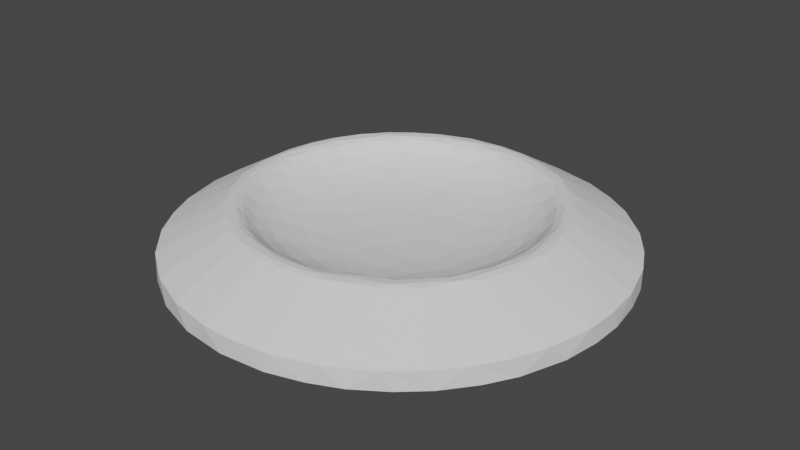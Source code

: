 # Source: jumper-top.blend  (saved by Blender 2.93.21; exported with 4.5.12 LTS)
import bpy
from mathutils import Matrix  # noqa: F401  (used for matrix-valued properties, if any)

bpy.ops.wm.read_factory_settings(use_empty=True)
scene = bpy.context.scene
scene.name = 'Scene'

# ---- collections
col_collection = bpy.data.collections.new('Collection'); scene.collection.children.link(col_collection)

# ---- world
world_world = bpy.data.worlds.new('World'); scene.world = world_world
world_world.use_nodes = True; world_world.node_tree.nodes.clear()
_N = world_world.node_tree.nodes; _L = world_world.node_tree.links
n0 = _N.new('ShaderNodeOutputWorld'); n0.name = 'World Output'; n0.location = (300, 300)
n1 = _N.new('ShaderNodeBackground'); n1.name = 'Background'; n1.location = (10, 300)
n1.inputs[0].default_value = (0.05088, 0.05088, 0.05088, 1.0)
_L.new(n1.outputs[0], n0.inputs[0])
n0.is_active_output = True
world_world.color = (0.05088, 0.05088, 0.05088)
world_world.use_sun_shadow = False
world_world.sun_shadow_jitter_overblur = 0.0

# ---- meshes
me_jumper_top = bpy.data.meshes.new('Jumper-top')
me_jumper_top.from_pydata([(-0.0002136, -10.53, -40.0), (5.013, -10.53, -39.69), (-0.0002136, -10.53, -0.001526), (-5.014, -10.53, -39.69), (-19.27, -10.53, -35.05), (-14.73, -10.53, -37.19), (-9.948, -10.53, -38.74), (-30.82, -10.53, -25.5), (-27.38, -10.53, -29.16), (-23.51, -10.53, -32.36), (-38.04, -10.53, -12.36), (-36.19, -10.53, -17.03), (-33.77, -10.53, -21.43), (-39.92, -10.53, 2.51), (-39.92, -10.53, -2.513), (-39.29, -10.53, -7.497), (-36.19, -10.53, 17.03), (-38.04, -10.53, 12.36), (-39.29, -10.53, 7.494), (-27.38, -10.53, 29.16), (-30.82, -10.53, 25.5), (-33.77, -10.53, 21.43), (-14.73, -10.53, 37.19), (-19.27, -10.53, 35.05), (-23.51, -10.53, 32.36), (-0.0002136, -10.53, 40.0), (-5.014, -10.53, 39.68), (-9.948, -10.53, 38.74), (14.72, -10.53, 37.19), (9.947, -10.53, 38.74), (5.013, -10.53, 39.68), (27.38, -10.53, 29.16), (23.51, -10.53, 32.36), (19.27, -10.53, 35.05), (36.19, -10.53, 17.03), (33.77, -10.53, 21.43), (30.82, -10.53, 25.5), (39.92, -10.53, 2.51), (39.29, -10.53, 7.494), (38.04, -10.53, 12.36), (38.04, -10.53, -12.36), (39.29, -10.53, -7.497), (39.92, -10.53, -2.513), (30.82, -10.53, -25.5), (33.77, -10.53, -21.43), (36.19, -10.53, -17.03), (19.27, -10.53, -35.05), (23.51, -10.53, -32.36), (27.38, -10.53, -29.16), (9.947, -10.53, -38.74), (14.72, -10.53, -37.19), (-4.113, 1.017, -39.79), (-8.182, 1.017, -39.16), (-5.008, 1.017, -39.65), (-12.16, 1.017, -38.11), (-9.935, 1.017, -38.69), (-16.02, 1.017, -36.65), (-14.71, 1.017, -37.15), (-23.5, 1.017, -32.35), (-23.18, 1.017, -32.6), (-19.7, 1.017, -34.81), (-19.26, 1.017, -35.03), (-26.41, 1.017, -30.05), (-27.35, 1.017, -29.13), (-29.36, 1.017, -27.17), (-30.78, 1.017, -25.46), (-31.99, 1.017, -24.01), (-33.74, 1.017, -21.41), (-34.29, 1.017, -20.59), (-36.19, 1.017, -17.03), (-36.23, 1.017, -16.96), (-37.78, 1.017, -13.14), (-38.93, 1.017, -9.189), (-38.01, 1.017, -12.35), (-39.67, 1.017, -5.137), (-39.24, 1.017, -7.488), (-39.99, 1.017, -1.031), (-39.87, 1.017, -2.509), (-39.28, 1.017, 7.49), (-39.35, 1.017, 7.17), (-39.88, 1.017, 3.085), (-39.9, 1.017, 2.509), (-38.41, 1.017, 11.18), (-38.0, 1.017, 12.34), (-37.05, 1.017, 15.07), (-36.15, 1.017, 17.01), (-35.31, 1.017, 18.8), (-33.74, 1.017, 21.41), (-33.19, 1.017, 22.33), (-30.81, 1.017, 25.49), (-30.72, 1.017, 25.62), (-27.92, 1.017, 28.64), (-24.82, 1.017, 31.36), (-27.36, 1.017, 29.13), (-21.47, 1.017, 33.75), (-23.48, 1.017, 32.32), (-17.88, 1.017, 35.78), (-19.25, 1.017, 35.01), (-9.945, 1.017, 38.73), (-10.19, 1.017, 38.68), (-14.11, 1.017, 37.43), (-14.71, 1.017, 37.16), (-6.156, 1.017, 39.52), (-5.009, 1.017, 39.64), (-2.059, 1.017, 39.95), (-0.0002136, 1.017, 39.95), (2.059, 1.017, 39.95), (5.009, 1.017, 39.64), (6.155, 1.017, 39.52), (9.945, 1.017, 38.73), (10.19, 1.017, 38.68), (14.11, 1.017, 37.43), (17.88, 1.017, 35.78), (14.71, 1.017, 37.16), (21.47, 1.017, 33.75), (19.25, 1.017, 35.01), (24.82, 1.017, 31.36), (23.48, 1.017, 32.32), (30.81, 1.017, 25.49), (30.71, 1.017, 25.62), (27.92, 1.017, 28.64), (27.36, 1.017, 29.13), (33.19, 1.017, 22.33), (33.74, 1.017, 21.41), (35.31, 1.017, 18.8), (36.14, 1.017, 17.01), (37.05, 1.017, 15.07), (38.0, 1.017, 12.34), (38.41, 1.017, 11.18), (39.28, 1.017, 7.49), (39.35, 1.017, 7.17), (39.88, 1.017, 3.085), (39.99, 1.017, -1.031), (39.9, 1.017, 2.509), (39.67, 1.017, -5.137), (39.87, 1.017, -2.509), (38.93, 1.017, -9.189), (39.24, 1.017, -7.488), (36.19, 1.017, -17.03), (36.23, 1.017, -16.96), (37.78, 1.017, -13.14), (38.01, 1.017, -12.35), (34.29, 1.017, -20.59), (33.74, 1.017, -21.41), (31.99, 1.017, -24.01), (30.78, 1.017, -25.46), (29.36, 1.017, -27.17), (27.35, 1.017, -29.13), (26.41, 1.017, -30.05), (23.5, 1.017, -32.35), (23.18, 1.017, -32.6), (19.7, 1.017, -34.81), (16.02, 1.017, -36.65), (19.26, 1.017, -35.03), (12.16, 1.017, -38.11), (14.71, 1.017, -37.15), (8.182, 1.017, -39.16), (9.934, 1.017, -38.69), (-0.0002136, 1.017, -40.0), (4.113, 1.017, -39.79), (5.008, 1.017, -39.65), (-12.27, -10.53, -58.73), (-6.169, -10.53, -59.68), (-18.25, -10.53, -57.16), (-24.03, -10.53, -54.98), (-29.55, -10.53, -52.22), (-34.77, -10.53, -48.9), (-39.61, -10.53, -45.07), (-44.03, -10.53, -40.76), (-47.99, -10.53, -36.01), (-51.44, -10.53, -30.89), (-54.34, -10.53, -25.44), (-56.67, -10.53, -19.71), (-58.4, -10.53, -13.78), (-59.5, -10.53, -7.705), (-59.98, -10.53, -1.546), (-59.82, -10.53, 4.629), (-59.03, -10.53, 10.76), (-57.61, -10.53, 16.77), (-55.58, -10.53, 22.6), (-52.96, -10.53, 28.2), (-49.78, -10.53, 33.49), (-46.07, -10.53, 38.43), (-41.88, -10.53, 42.97), (-37.24, -10.53, 47.05), (-32.2, -10.53, 50.62), (-26.83, -10.53, 53.67), (-21.17, -10.53, 56.14), (-15.28, -10.53, 58.02), (-9.234, -10.53, 59.28), (-3.089, -10.53, 59.92), (3.089, -10.53, 59.92), (9.233, -10.53, 59.28), (15.28, -10.53, 58.02), (21.16, -10.53, 56.14), (26.83, -10.53, 53.67), (32.2, -10.53, 50.62), (37.24, -10.53, 47.05), (41.88, -10.53, 42.97), (46.07, -10.53, 38.43), (49.78, -10.53, 33.49), (52.96, -10.53, 28.2), (55.58, -10.53, 22.6), (57.61, -10.53, 16.77), (59.03, -10.53, 10.76), (59.82, -10.53, 4.629), (59.98, -10.53, -1.546), (59.5, -10.53, -7.705), (58.4, -10.53, -13.78), (56.67, -10.53, -19.71), (54.34, -10.53, -25.44), (51.44, -10.53, -30.89), (47.99, -10.53, -36.01), (44.03, -10.53, -40.76), (39.61, -10.53, -45.07), (34.77, -10.53, -48.9), (29.55, -10.53, -52.22), (24.03, -10.53, -54.98), (18.25, -10.53, -57.16), (12.27, -10.53, -58.73), (6.169, -10.53, -59.68), (-0.0002136, -10.53, -60.0), (6.169, -5.53, -59.68), (12.27, -5.53, -58.73), (18.25, -5.53, -57.16), (24.03, -5.53, -54.98), (29.55, -5.53, -52.22), (34.77, -5.53, -48.9), (39.61, -5.53, -45.07), (44.03, -5.53, -40.76), (47.99, -5.53, -36.01), (51.44, -5.53, -30.89), (54.34, -5.53, -25.44), (56.67, -5.53, -19.71), (58.4, -5.53, -13.78), (59.5, -5.53, -7.705), (59.98, -5.53, -1.546), (59.82, -5.53, 4.629), (59.03, -5.53, 10.76), (57.61, -5.53, 16.77), (55.58, -5.53, 22.6), (52.96, -5.53, 28.2), (49.78, -5.53, 33.49), (46.07, -5.53, 38.43), (41.88, -5.53, 42.97), (37.24, -5.53, 47.05), (32.2, -5.53, 50.62), (26.83, -5.53, 53.67), (21.16, -5.53, 56.14), (15.28, -5.53, 58.02), (9.233, -5.53, 59.28), (3.089, -5.53, 59.92), (-3.089, -5.53, 59.92), (-9.234, -5.53, 59.28), (-15.28, -5.53, 58.02), (-21.17, -5.53, 56.14), (-26.83, -5.53, 53.67), (-32.2, -5.53, 50.62), (-37.24, -5.53, 47.05), (-41.88, -5.53, 42.97), (-46.07, -5.53, 38.43), (-49.78, -5.53, 33.49), (-52.96, -5.53, 28.2), (-55.58, -5.53, 22.6), (-57.61, -5.53, 16.77), (-59.03, -5.53, 10.76), (-59.82, -5.53, 4.629), (-59.98, -5.53, -1.546), (-59.5, -5.53, -7.705), (-58.4, -5.53, -13.78), (-56.67, -5.53, -19.71), (-54.34, -5.53, -25.44), (-51.44, -5.53, -30.89), (-47.99, -5.53, -36.01), (-44.03, -5.53, -40.76), (-39.61, -5.53, -45.07), (-34.77, -5.53, -48.9), (-29.55, -5.53, -52.22), (-24.03, -5.53, -54.98), (-18.25, -5.53, -57.16), (-12.27, -5.53, -58.73), (-6.169, -5.53, -59.68), (-0.0002136, -5.53, -60.0), (31.95, 3.825, -29.95), (32.13, 3.825, -29.74), (42.58, 3.825, -10.27), (42.62, 3.825, -10.06), (42.09, 3.825, 12.09), (42.04, 3.825, 12.24), (30.63, 3.825, 31.3), (30.56, 3.825, 31.36), (11.18, 3.825, 42.34), (11.15, 3.825, 42.35), (-4.5, 3.825, -43.53), (-1.884, 3.825, -43.76), (-13.31, 3.825, -41.71), (-13.0, 3.825, -41.83), (-9.352, 3.825, -42.79), (-8.956, 3.825, -42.86), (-5.639, 3.825, -43.43), (-16.54, 3.825, -40.55), (-17.52, 3.825, -40.1), (-19.97, 3.825, -38.98), (-21.55, 3.825, -38.08), (-25.36, 3.825, -35.67), (-23.24, 3.825, -37.12), (-32.13, 3.825, -29.74), (-31.95, 3.825, -29.95), (-29.26, 3.825, -32.59), (-28.9, 3.825, -32.88), (-26.35, 3.825, -34.99), (-34.41, 3.825, -27.1), (-35.0, 3.825, -26.27), (-36.61, 3.825, -24.04), (-37.51, 3.825, -22.53), (-39.63, 3.825, -18.55), (-38.54, 3.825, -20.8), (-42.62, 3.825, -10.06), (-42.58, 3.825, -10.27), (-41.54, 3.825, -13.89), (-41.35, 3.825, -14.38), (-40.19, 3.825, -17.41), (-43.3, 3.825, -6.573), (-43.4, 3.825, -5.622), (-43.71, 3.825, -2.827), (-43.74, 3.825, -1.128), (-43.63, 3.825, 3.376), (-43.79, 3.825, 0.9408), (-42.05, 3.825, 12.24), (-42.09, 3.825, 12.09), (-42.98, 3.825, 8.427), (-43.07, 3.825, 7.847), (-43.54, 3.825, 4.701), (-40.9, 3.825, 15.66), (-40.54, 3.825, 16.49), (-39.4, 3.825, 19.12), (-38.62, 3.825, 20.56), (-36.31, 3.825, 24.43), (-37.61, 3.825, 22.44), (-30.63, 3.825, 31.3), (-33.21, 3.825, 28.55), (-33.61, 3.825, 28.04), (-35.54, 3.825, 25.59), (-30.57, 3.825, 31.36), (-27.83, 3.825, 33.82), (-27.16, 3.825, 34.32), (-24.82, 3.825, 36.08), (-23.48, 3.825, 36.92), (-19.56, 3.825, 39.14), (-21.63, 3.825, 38.08), (-11.18, 3.825, 42.34), (-14.78, 3.825, 41.22), (-15.44, 3.825, 40.96), (-18.27, 3.825, 39.8), (-11.15, 3.825, 42.35), (-7.502, 3.825, 43.15), (-6.737, 3.825, 43.25), (-3.765, 3.825, 43.63), (-2.253, 3.825, 43.7), (-0.0002136, 3.825, 43.79), (2.253, 3.825, 43.7), (7.502, 3.825, 43.15), (6.736, 3.825, 43.25), (3.765, 3.825, 43.63), (14.78, 3.825, 41.22), (15.44, 3.825, 40.96), (18.27, 3.825, 39.8), (19.56, 3.825, 39.14), (21.63, 3.825, 38.08), (23.48, 3.825, 36.92), (27.83, 3.825, 33.82), (27.16, 3.825, 34.32), (24.82, 3.825, 36.08), (33.21, 3.825, 28.55), (33.61, 3.825, 28.04), (35.54, 3.825, 25.59), (36.31, 3.825, 24.43), (37.61, 3.825, 22.44), (38.62, 3.825, 20.56), (40.9, 3.825, 15.66), (40.54, 3.825, 16.49), (39.4, 3.825, 19.12), (42.98, 3.825, 8.427), (43.07, 3.825, 7.847), (43.54, 3.825, 4.701), (43.63, 3.825, 3.376), (43.79, 3.825, 0.9408), (43.74, 3.825, -1.128), (43.3, 3.825, -6.573), (43.4, 3.825, -5.622), (43.7, 3.825, -2.827), (41.53, 3.825, -13.89), (41.35, 3.825, -14.38), (40.19, 3.825, -17.41), (39.63, 3.825, -18.55), (38.54, 3.825, -20.8), (37.51, 3.825, -22.53), (34.41, 3.825, -27.1), (35.0, 3.825, -26.27), (36.61, 3.825, -24.04), (29.26, 3.825, -32.59), (28.9, 3.825, -32.88), (26.35, 3.825, -34.99), (25.36, 3.825, -35.67), (23.24, 3.825, -37.12), (21.55, 3.825, -38.08), (13.31, 3.825, -41.71), (16.54, 3.825, -40.55), (17.52, 3.825, -40.1), (19.97, 3.825, -38.98), (9.351, 3.825, -42.79), (12.99, 3.825, -41.83), (5.638, 3.825, -43.43), (8.956, 3.825, -42.86), (-0.0002136, 3.825, -43.76), (1.884, 3.825, -43.76), (4.5, 3.825, -43.53), (-37.6, 2.978, -2.433), (-37.71, 2.978, -0.001526), (-36.45, 1.813, -0.001526), (-34.57, 2.978, -14.98), (-35.16, 2.978, -13.62), (-33.99, 1.813, -13.17), (-33.15, 2.978, -17.89), (-33.76, 2.978, -16.81), (-32.63, 1.813, -16.25), (4.85, 2.978, -37.36), (3.479, 2.978, -37.55), (3.363, 1.813, -36.29), (8.043, 2.978, -36.81), (6.929, 2.978, -37.07), (6.697, 1.813, -35.83), (20.01, 2.978, -31.96), (19.85, 2.978, -32.06), (19.19, 1.813, -30.99), (37.47, 2.978, 4.045), (37.55, 2.978, 3.478), (36.29, 1.813, 3.361), (-37.67, 2.978, 0.8085), (-37.55, 2.978, 3.478), (-36.29, 1.813, 3.361), (-8.308, -5.117, -9.114), (-4.419, -5.424, -4.849), (-3.953, -5.424, -5.236), (-0.0002136, -5.53, -0.001526), (-4.847, -5.424, -4.42), (3.374, -5.117, -11.86), (1.795, -5.424, -6.31), (2.369, -5.424, -6.118), (1.205, -5.424, -6.449), (12.12, -5.117, -2.267), (6.447, -5.424, -1.207), (6.531, -5.424, -0.6067), (6.308, -5.424, -1.797), (7.431, -5.117, 9.839), (3.952, -5.424, 5.233), (3.453, -5.424, 5.575), (4.419, -5.424, 4.846), (-5.497, -5.117, 11.04), (-2.924, -5.424, 5.87), (-3.453, -5.424, 5.575), (-2.37, -5.424, 6.115), (-6.559, -5.424, -0.001526), (-6.531, -5.424, 0.6037), (-12.28, -5.117, 1.136), (-12.33, -5.117, -0.001526), (-17.21, -4.639, 1.593), (-6.448, -5.424, 1.204), (-4.455, -5.117, 11.5), (-6.244, -4.639, 16.12), (-1.795, -5.424, 6.307), (8.307, -5.117, 9.111), (11.64, -4.639, 12.77), (4.847, -5.424, 4.417), (11.86, -5.117, -3.376), (16.63, -4.639, -4.732), (6.116, -5.424, -2.371), (2.266, -5.117, -12.12), (3.176, -4.639, -16.99), (0.605, -5.424, -6.533), (-9.113, -5.117, -8.309), (-12.77, -4.639, -11.65), (-5.234, -5.424, -3.954), (-12.12, -5.117, 2.264), (-16.99, -4.639, 3.175), (-21.16, -4.014, 3.953), (-6.309, -5.424, 1.793), (-3.375, -5.117, 11.86), (-4.731, -4.639, 16.62), (-5.89, -4.014, 20.7), (-1.205, -5.424, 6.446), (9.113, -5.117, 8.306), (12.77, -4.639, 11.64), (15.91, -4.014, 14.5), (5.234, -5.424, 3.951), (11.5, -5.117, -4.456), (16.12, -4.639, -6.246), (20.07, -4.014, -7.777), (5.871, -5.424, -2.925), (1.138, -5.117, -12.28), (1.595, -4.639, -17.21), (1.986, -4.014, -21.43), (-0.0002136, -5.424, -6.561), (-9.841, -5.117, -7.433), (-13.79, -4.639, -10.42), (-17.18, -4.014, -12.97), (-5.577, -5.424, -3.454), (-11.86, -5.117, 3.373), (-16.63, -4.639, 4.729), (-20.7, -4.014, 5.889), (-24.18, -3.265, 6.877), (-6.116, -5.424, 2.368), (-2.266, -5.117, 12.12), (-3.176, -4.639, 16.99), (-3.955, -4.014, 21.16), (-4.619, -3.265, 24.71), (-0.6054, -5.424, 6.53), (9.84, -5.117, 7.43), (13.79, -4.639, 10.42), (17.18, -4.014, 12.97), (20.06, -3.265, 15.15), (5.576, -5.424, 3.451), (11.04, -5.117, -5.498), (15.47, -4.639, -7.706), (19.27, -4.014, -9.595), (22.5, -3.265, -11.21), (5.576, -5.424, -3.454), (-0.0002136, -5.117, -12.33), (-0.0002136, -4.639, -17.29), (-0.0002136, -4.014, -21.52), (-0.0002136, -3.265, -25.14), (-0.6054, -5.424, -6.533), (-10.48, -5.117, -6.493), (-14.7, -4.639, -9.101), (-18.3, -4.014, -11.33), (-21.37, -3.265, -13.23), (-5.872, -5.424, -2.925), (-11.5, -5.117, 4.453), (-16.12, -4.639, 6.243), (-20.07, -4.014, 7.773), (-23.44, -3.265, 9.079), (-26.3, -2.411, 10.19), (-5.872, -5.424, 2.922), (-1.138, -5.117, 12.28), (-1.595, -4.639, 17.21), (-1.986, -4.014, 21.43), (-2.319, -3.265, 25.03), (-2.603, -2.411, 28.09), (-0.0002136, -5.424, 6.557), (10.48, -5.117, 6.49), (14.7, -4.639, 9.098), (18.3, -4.014, 11.33), (21.37, -3.265, 13.23), (23.98, -2.411, 14.85), (5.871, -5.424, 2.922), (10.48, -5.117, -6.493), (14.7, -4.639, -9.101), (18.3, -4.014, -11.33), (21.37, -3.265, -13.23), (23.98, -2.411, -14.85), (5.234, -5.424, -3.954), (-1.138, -5.117, -12.28), (-1.595, -4.639, -17.21), (-1.986, -4.014, -21.43), (-2.319, -3.265, -25.03), (-2.603, -2.411, -28.09), (-1.205, -5.424, -6.449), (-11.04, -5.117, -5.498), (-15.47, -4.639, -7.706), (-19.27, -4.014, -9.595), (-22.5, -3.265, -11.21), (-25.25, -2.411, -12.58), (-6.116, -5.424, -2.371), (-11.04, -5.117, 5.495), (-15.47, -4.639, 7.703), (-19.27, -4.014, 9.592), (-22.5, -3.265, 11.2), (-25.25, -2.411, 12.57), (-27.56, -1.476, 13.72), (-5.577, -5.424, 3.451), (-0.0002136, -5.117, 12.33), (-0.0002136, -4.639, 17.28), (-0.0002136, -4.014, 21.52), (-0.0002136, -3.265, 25.13), (-0.0002136, -2.411, 28.21), (-0.0002136, -1.476, 30.79), (0.605, -5.424, 6.53), (11.04, -5.117, 5.495), (15.47, -4.639, 7.703), (19.27, -4.014, 9.592), (22.5, -3.265, 11.2), (25.25, -2.411, 12.57), (27.56, -1.476, 13.72), (6.116, -5.424, 2.368), (9.84, -5.117, -7.433), (13.79, -4.639, -10.42), (17.18, -4.014, -12.97), (20.06, -3.265, -15.15), (22.51, -2.411, -17.0), (24.57, -1.476, -18.56), (4.847, -5.424, -4.42), (-2.266, -5.117, -12.12), (-3.176, -4.639, -16.99), (-3.955, -4.014, -21.16), (-4.619, -3.265, -24.71), (-5.183, -2.411, -27.73), (-5.658, -1.476, -30.27), (-1.795, -5.424, -6.31), (-11.5, -5.117, -4.456), (-16.12, -4.639, -6.246), (-20.07, -4.014, -7.777), (-23.44, -3.265, -9.082), (-26.3, -2.411, -10.19), (-28.71, -1.476, -11.12), (-6.309, -5.424, -1.797), (-10.48, -5.117, 6.49), (-14.7, -4.639, 9.098), (-18.3, -4.014, 11.33), (-21.37, -3.265, 13.23), (-23.98, -2.411, 14.85), (-26.18, -1.476, 16.21), (-28.06, -0.4522, 17.37), (-5.234, -5.424, 3.951), (1.138, -5.117, 12.28), (1.595, -4.639, 17.21), (1.986, -4.014, 21.43), (2.319, -3.265, 25.03), (2.603, -2.411, 28.09), (2.841, -1.476, 30.66), (3.044, -0.4522, 32.86), (1.205, -5.424, 6.446), (11.5, -5.117, 4.453), (16.12, -4.639, 6.243), (20.07, -4.014, 7.773), (23.44, -3.265, 9.079), (26.3, -2.411, 10.19), (28.71, -1.476, 11.12), (30.77, -0.4522, 11.92), (6.308, -5.424, 1.793), (9.113, -5.117, -8.309), (12.77, -4.639, -11.65), (15.91, -4.014, -14.5), (18.58, -3.265, -16.94), (20.85, -2.411, -19.01), (22.75, -1.476, -20.74), (24.39, -0.4522, -22.23), (4.419, -5.424, -4.849), (-3.375, -5.117, -11.86), (-4.731, -4.639, -16.63), (-5.89, -4.014, -20.7), (-6.879, -3.265, -24.18), (-7.72, -2.411, -27.13), (-8.426, -1.476, -29.61), (-9.031, -0.4522, -31.74), (-2.37, -5.424, -6.118), (-11.86, -5.117, -3.376), (-16.63, -4.639, -4.732), (-20.7, -4.014, -5.892), (-24.18, -3.265, -6.88), (-27.13, -2.411, -7.721), (-29.61, -1.476, -8.427), (-31.74, -0.4522, -9.032), (-6.448, -5.424, -1.207), (-9.841, -5.117, 7.43), (-13.79, -4.639, 10.42), (-17.18, -4.014, 12.97), (-20.06, -3.265, 15.15), (-22.51, -2.411, 17.0), (-24.57, -1.476, 18.55), (-26.33, -0.4522, 19.88), (-27.82, 0.6447, 21.01), (-4.847, -5.424, 4.417), (2.266, -5.117, 12.12), (3.176, -4.639, 16.99), (3.955, -4.014, 21.16), (4.619, -3.265, 24.71), (5.183, -2.411, 27.73), (5.657, -1.476, 30.26), (6.063, -0.4522, 32.43), (6.407, 0.6447, 34.27), (1.795, -5.424, 6.307), (11.86, -5.117, 3.373), (16.63, -4.639, 4.729), (20.7, -4.014, 5.889), (24.18, -3.265, 6.877), (27.13, -2.411, 7.718), (29.61, -1.476, 8.424), (31.74, -0.4522, 9.029), (33.54, 0.6447, 9.54), (6.447, -5.424, 1.204), (8.307, -5.117, -9.114), (11.64, -4.639, -12.78), (14.5, -4.014, -15.91), (16.93, -3.265, -18.58), (19.0, -2.411, -20.85), (20.74, -1.476, -22.75), (22.23, -0.4522, -24.39), (23.49, 0.6447, -25.77), (3.952, -5.424, -5.236), (-4.455, -5.117, -11.5), (-6.244, -4.639, -16.12), (-7.775, -4.014, -20.07), (-9.08, -3.265, -23.44), (-10.19, -2.411, -26.3), (-11.12, -1.476, -28.71), (-11.92, -0.4522, -30.77), (-12.6, 0.6447, -32.51), (-2.924, -5.424, -5.873), (-12.12, -5.117, -2.267), (-16.99, -4.639, -3.178), (-21.16, -4.014, -3.956), (-24.71, -3.265, -4.62), (-27.73, -2.411, -5.185), (-30.26, -1.476, -5.659), (-32.44, -0.4522, -6.065), (-34.27, 0.6447, -6.408), (-6.531, -5.424, -0.6067), (-9.113, -5.117, 8.306), (-12.77, -4.639, 11.64), (-15.91, -4.014, 14.5), (-18.58, -3.265, 16.93), (-20.85, -2.411, 19.0), (-22.75, -1.476, 20.74), (-24.39, -0.4522, 22.23), (-25.77, 0.6447, 23.49), (-26.94, 1.813, 24.55), (-22.23, -0.4522, 24.38), (-23.49, 0.6447, 25.77), (-21.01, 0.6447, 27.82), (3.374, -5.117, 11.86), (4.73, -4.639, 16.62), (5.89, -4.014, 20.7), (6.879, -3.265, 24.18), (7.719, -2.411, 27.13), (8.425, -1.476, 29.61), (9.03, -0.4522, 31.74), (9.542, 0.6447, 33.53), (9.974, 1.813, 35.05), (12.12, -5.117, 2.264), (16.99, -4.639, 3.175), (21.16, -4.014, 3.953), (24.71, -3.265, 4.617), (27.73, -2.411, 5.182), (30.26, -1.476, 5.656), (32.44, -0.4522, 6.062), (34.27, 0.6447, 6.405), (35.83, 1.813, 6.696), (33.0, -0.4522, -0.001526), (34.87, 0.6447, -0.001526), (34.72, 0.6447, -3.219), (7.431, -5.117, -9.842), (10.42, -4.639, -13.8), (12.97, -4.014, -17.18), (15.15, -3.265, -20.06), (17.0, -2.411, -22.51), (18.55, -1.476, -24.57), (19.89, -0.4522, -26.33), (21.01, 0.6447, -27.83), (21.96, 1.813, -29.09), (-5.497, -5.117, -11.04), (-7.705, -4.639, -15.47), (-9.594, -4.014, -19.27), (-11.2, -3.265, -22.5), (-12.57, -2.411, -25.25), (-13.72, -1.476, -27.56), (-14.71, -0.4522, -29.54), (-15.54, 0.6447, -31.21), (-16.25, 1.813, -32.63), (-12.28, -5.117, -1.139), (-17.21, -4.639, -1.596), (-21.43, -4.014, -1.987), (-25.03, -3.265, -2.321), (-28.09, -2.411, -2.604), (-30.66, -1.476, -2.842), (-32.86, -0.4522, -3.046), (-34.72, 0.6447, -3.219), (-36.29, 1.813, -3.364), (-34.27, 0.6447, 6.405), (-35.83, 1.813, 6.696), (-35.06, 1.813, 9.973), (-21.52, -4.014, -0.001526), (-25.14, -3.265, -0.001526), (-25.03, -3.265, 2.318), (-28.09, -2.411, 2.601), (-27.73, -2.411, 5.182), (-30.26, -1.476, 5.656), (-29.61, -1.476, 8.424), (-31.74, -0.4522, 9.029), (-30.77, -0.4522, 11.92), (-32.51, 0.6447, 12.59), (-31.21, 0.6447, 15.54), (-32.63, 1.813, 16.24), (-30.99, 1.813, 19.19), (-19.19, 1.813, 30.99), (-21.96, 1.813, 29.08), (-24.55, 1.813, 26.93), (-19.0, -2.411, 20.84), (-20.74, -1.476, 22.75), (-18.55, -1.476, 24.57), (-19.89, -0.4522, 26.33), (-17.37, -0.4522, 28.05), (-18.36, 0.6447, 29.64), (-15.54, 0.6447, 31.21), (-16.25, 1.813, 32.62), (-13.17, 1.813, 33.98), (-14.5, -4.014, 15.9), (-16.93, -3.265, 18.57), (-15.15, -3.265, 20.06), (-17.0, -2.411, 22.51), (-14.85, -2.411, 23.98), (-16.21, -1.476, 26.18), (-13.72, -1.476, 27.56), (-14.71, -0.4522, 29.54), (-11.92, -0.4522, 30.77), (-12.6, 0.6447, 32.51), (-9.542, 0.6447, 33.53), (-9.974, 1.813, 35.05), (-6.697, 1.813, 35.83), (-8.308, -5.117, 9.111), (-11.65, -4.639, 12.77), (-10.42, -4.639, 13.79), (-12.97, -4.014, 17.17), (-11.33, -4.014, 18.3), (-13.23, -3.265, 21.37), (-11.2, -3.265, 22.5), (-12.57, -2.411, 25.25), (-10.19, -2.411, 26.3), (-11.12, -1.476, 28.71), (-8.426, -1.476, 29.61), (-9.031, -0.4522, 31.74), (-6.064, -0.4522, 32.43), (-6.407, 0.6447, 34.27), (-3.217, 0.6447, 34.72), (-3.363, 1.813, 36.29), (-0.0002136, 1.813, 36.45), (-4.419, -5.424, 4.846), (-3.953, -5.424, 5.233), (-7.431, -5.117, 9.839), (-6.492, -5.117, 10.48), (-9.1, -4.639, 14.69), (-7.705, -4.639, 15.47), (-9.594, -4.014, 19.27), (-7.775, -4.014, 20.07), (-9.08, -3.265, 23.44), (-6.879, -3.265, 24.18), (-7.72, -2.411, 27.13), (-5.183, -2.411, 27.73), (-5.658, -1.476, 30.26), (-2.841, -1.476, 30.66), (-3.045, -0.4522, 32.86), (-0.0002136, -0.4522, 33.0), (-0.0002136, 0.6447, 34.87), (3.217, 0.6447, 34.72), (3.363, 1.813, 36.29), (6.697, 1.813, 35.83), (15.54, 0.6447, 31.21), (16.25, 1.813, 32.62), (19.19, 1.813, 30.99), (10.19, -2.411, 26.3), (11.12, -1.476, 28.71), (13.72, -1.476, 27.56), (14.71, -0.4522, 29.54), (17.37, -0.4522, 28.05), (18.35, 0.6447, 29.64), (21.01, 0.6447, 27.82), (21.96, 1.813, 29.08), (24.55, 1.813, 26.93), (7.775, -4.014, 20.07), (9.08, -3.265, 23.44), (11.2, -3.265, 22.5), (12.57, -2.411, 25.25), (14.85, -2.411, 23.98), (16.21, -1.476, 26.18), (18.55, -1.476, 24.57), (19.89, -0.4522, 26.33), (22.23, -0.4522, 24.38), (23.49, 0.6447, 25.77), (25.77, 0.6447, 23.49), (26.93, 1.813, 24.55), (29.09, 1.813, 21.96), (4.454, -5.117, 11.5), (6.244, -4.639, 16.12), (7.705, -4.639, 15.47), (9.593, -4.014, 19.27), (11.33, -4.014, 18.3), (13.23, -3.265, 21.37), (15.15, -3.265, 20.06), (17.0, -2.411, 22.51), (19.0, -2.411, 20.84), (20.74, -1.476, 22.75), (22.75, -1.476, 20.74), (24.39, -0.4522, 22.23), (26.33, -0.4522, 19.88), (27.82, 0.6447, 21.01), (29.64, 0.6447, 18.35), (30.99, 1.813, 19.19), (32.63, 1.813, 16.24), (2.369, -5.424, 6.115), (2.923, -5.424, 5.87), (5.496, -5.117, 11.04), (6.491, -5.117, 10.48), (9.099, -4.639, 14.69), (10.42, -4.639, 13.79), (12.97, -4.014, 17.17), (14.5, -4.014, 15.9), (16.93, -3.265, 18.57), (18.58, -3.265, 16.93), (20.85, -2.411, 19.0), (22.51, -2.411, 17.0), (24.57, -1.476, 18.55), (26.18, -1.476, 16.21), (28.06, -0.4522, 17.37), (29.54, -0.4522, 14.71), (31.21, 0.6447, 15.54), (32.51, 0.6447, 12.59), (33.99, 1.813, 13.16), (35.06, 1.813, 9.973), (35.83, 1.813, -6.699), (36.29, 1.813, -3.364), (36.45, 1.813, -0.001526), (21.43, -4.014, 1.984), (25.03, -3.265, 2.318), (25.14, -3.265, -0.001526), (28.21, -2.411, -0.001526), (28.09, -2.411, -2.604), (30.66, -1.476, -2.842), (30.26, -1.476, -5.659), (32.44, -0.4522, -6.065), (31.74, -0.4522, -9.032), (33.54, 0.6447, -9.543), (32.51, 0.6447, -12.6), (33.99, 1.813, -13.17), (32.63, 1.813, -16.25), (12.28, -5.117, 1.136), (17.21, -4.639, 1.593), (17.29, -4.639, -0.001526), (21.52, -4.014, -0.001526), (21.43, -4.014, -1.987), (25.03, -3.265, -2.321), (24.71, -3.265, -4.62), (27.73, -2.411, -5.185), (27.13, -2.411, -7.721), (29.61, -1.476, -8.427), (28.71, -1.476, -11.12), (30.77, -0.4522, -11.92), (29.54, -0.4522, -14.71), (31.21, 0.6447, -15.54), (29.64, 0.6447, -18.36), (30.99, 1.813, -19.19), (29.09, 1.813, -21.97), (6.531, -5.424, 0.6037), (6.559, -5.424, -0.001526), (12.33, -5.117, -0.001526), (12.28, -5.117, -1.139), (17.21, -4.639, -1.596), (16.99, -4.639, -3.178), (21.16, -4.014, -3.956), (20.7, -4.014, -5.892), (24.18, -3.265, -6.88), (23.44, -3.265, -9.082), (26.3, -2.411, -10.19), (25.25, -2.411, -12.58), (27.56, -1.476, -13.73), (26.18, -1.476, -16.21), (28.06, -0.4522, -17.37), (26.33, -0.4522, -19.89), (27.82, 0.6447, -21.01), (25.77, 0.6447, -23.49), (26.93, 1.813, -24.56), (24.55, 1.813, -26.94), (15.54, 0.6447, -31.21), (16.25, 1.813, -32.63), (13.17, 1.813, -33.99), (6.491, -5.117, -10.49), (9.099, -4.639, -14.7), (7.705, -4.639, -15.47), (9.593, -4.014, -19.27), (7.775, -4.014, -20.07), (9.08, -3.265, -23.44), (6.879, -3.265, -24.18), (7.719, -2.411, -27.13), (5.183, -2.411, -27.73), (5.657, -1.476, -30.27), (2.841, -1.476, -30.66), (3.044, -0.4522, -32.86), (-0.0002136, -0.4522, -33.0), (-0.0002136, 0.6447, -34.87), (-3.217, 0.6447, -34.72), (-3.363, 1.813, -36.29), (-6.697, 1.813, -35.83), (3.453, -5.424, -5.578), (2.923, -5.424, -5.873), (5.496, -5.117, -11.04), (4.454, -5.117, -11.5), (6.244, -4.639, -16.12), (4.73, -4.639, -16.63), (5.89, -4.014, -20.7), (3.955, -4.014, -21.16), (4.619, -3.265, -24.71), (2.319, -3.265, -25.03), (2.603, -2.411, -28.09), (-0.0002136, -2.411, -28.21), (-0.0002136, -1.476, -30.79), (-2.841, -1.476, -30.66), (-3.045, -0.4522, -32.86), (-6.064, -0.4522, -32.44), (-6.407, 0.6447, -34.27), (-9.542, 0.6447, -33.54), (-9.974, 1.813, -35.06), (-13.17, 1.813, -33.99), (-21.01, 0.6447, -27.83), (-21.96, 1.813, -29.09), (-24.55, 1.813, -26.94), (-14.85, -2.411, -23.98), (-16.21, -1.476, -26.18), (-18.55, -1.476, -24.57), (-19.89, -0.4522, -26.33), (-22.23, -0.4522, -24.39), (-23.49, 0.6447, -25.77), (-25.77, 0.6447, -23.49), (-26.94, 1.813, -24.56), (-29.09, 1.813, -21.97), (-3.453, -5.424, -5.578), (-6.492, -5.117, -10.49), (-7.431, -5.117, -9.842), (-10.42, -4.639, -13.8), (-11.65, -4.639, -12.78), (-14.5, -4.014, -15.91), (-15.91, -4.014, -14.5), (-18.58, -3.265, -16.94), (-20.06, -3.265, -15.15), (-22.51, -2.411, -17.0), (-23.98, -2.411, -14.85), (-26.18, -1.476, -16.21), (-27.56, -1.476, -13.73), (-29.54, -0.4522, -14.71), (-30.77, -0.4522, -11.92), (-32.51, 0.6447, -12.6), (-33.54, 0.6447, -9.543), (-35.06, 1.813, -9.976), (-35.83, 1.813, -6.699), (-34.87, 0.6447, -0.001526), (-34.72, 0.6447, 3.216), (-33.0, -0.4522, -0.001526), (-32.86, -0.4522, 3.043), (-30.79, -1.476, -0.001526), (-37.47, 2.978, 4.045), (-37.07, 2.978, 6.928), (-36.99, 2.978, 7.253), (-36.27, 2.978, 10.32), (-36.24, 2.978, 10.41), (-28.21, -2.411, -0.001526), (-30.66, -1.476, 2.839), (-32.44, -0.4522, 6.062), (-33.54, 0.6447, 9.54), (-33.99, 1.813, 13.16), (-35.21, 2.978, 13.49), (-35.16, 2.978, 13.62), (-33.91, 2.978, 16.46), (-33.76, 2.978, 16.81), (-32.36, 2.978, 19.31), (-32.06, 2.978, 19.85), (-30.58, 2.978, 22.02), (-17.29, -4.639, -0.001526), (-21.43, -4.014, 1.984), (-24.71, -3.265, 4.617), (-27.13, -2.411, 7.718), (-28.71, -1.476, 11.12), (-29.54, -0.4522, 14.71), (-29.64, 0.6447, 18.35), (-29.09, 1.813, 21.96), (-30.09, 2.978, 22.72), (-28.57, 2.978, 24.56), (-27.87, 2.978, 25.4), (-26.35, 2.978, 26.92), (-25.41, 2.978, 27.87), (-23.94, 2.978, 29.09), (-22.73, 2.978, 30.09), (-21.35, 2.978, 31.04), (-19.85, 2.978, 32.06), (-18.6, 2.978, 32.76), (-16.81, 2.978, 33.75), (-15.72, 2.978, 34.24), (-13.62, 2.978, 35.16), (-12.72, 2.978, 35.47), (-10.32, 2.978, 36.27), (-9.624, 2.978, 36.43), (-6.929, 2.978, 37.07), (-6.457, 2.978, 37.13), (-3.48, 2.978, 37.55), (-3.241, 2.978, 37.56), (-0.0002136, 2.978, 37.71), (3.241, 2.978, 37.56), (3.479, 2.978, 37.55), (6.457, 2.978, 37.13), (6.929, 2.978, 37.07), (9.623, 2.978, 36.43), (10.32, 2.978, 36.27), (12.72, 2.978, 35.47), (13.62, 2.978, 35.16), (13.17, 1.813, 33.98), (12.6, 0.6447, 32.51), (11.92, -0.4522, 30.77), (15.72, 2.978, 34.24), (16.81, 2.978, 33.75), (18.6, 2.978, 32.76), (19.85, 2.978, 32.06), (21.35, 2.978, 31.04), (22.73, 2.978, 30.09), (23.94, 2.978, 29.09), (25.4, 2.978, 27.87), (26.35, 2.978, 26.92), (27.87, 2.978, 25.4), (28.57, 2.978, 24.56), (30.09, 2.978, 22.72), (30.58, 2.978, 22.02), (32.06, 2.978, 19.85), (32.36, 2.978, 19.31), (33.76, 2.978, 16.81), (33.91, 2.978, 16.46), (35.16, 2.978, 13.62), (35.21, 2.978, 13.49), (36.24, 2.978, 10.41), (36.27, 2.978, 10.32), (36.99, 2.978, 7.253), (37.07, 2.978, 6.928), (37.67, 2.978, 0.8085), (34.72, 0.6447, 3.216), (32.86, -0.4522, 3.043), (30.66, -1.476, 2.839), (37.71, 2.978, -0.001526), (37.6, 2.978, -2.433), (37.55, 2.978, -3.481), (37.25, 2.978, -5.655), (37.07, 2.978, -6.931), (28.09, -2.411, 2.601), (30.79, -1.476, -0.001526), (32.86, -0.4522, -3.046), (34.27, 0.6447, -6.408), (35.06, 1.813, -9.976), (36.62, 2.978, -8.835), (36.27, 2.978, -10.32), (35.72, 2.978, -11.95), (35.16, 2.978, -13.62), (34.57, 2.978, -14.98), (33.76, 2.978, -16.81), (33.15, 2.978, -17.89), (32.06, 2.978, -19.85), (31.5, 2.978, -20.68), (30.09, 2.978, -22.73), (29.61, 2.978, -23.31), (27.87, 2.978, -25.41), (27.5, 2.978, -25.78), (25.4, 2.978, -27.87), (25.18, 2.978, -28.05), (22.73, 2.978, -30.09), (22.69, 2.978, -30.12), (17.18, 2.978, -33.55), (18.35, 0.6447, -29.65), (17.37, -0.4522, -28.06), (16.81, 2.978, -33.76), (14.23, 2.978, -34.9), (13.62, 2.978, -35.16), (11.18, 2.978, -35.98), (16.21, -1.476, -26.18), (14.71, -0.4522, -29.54), (12.6, 0.6447, -32.51), (9.974, 1.813, -35.06), (10.32, 2.978, -36.27), (14.85, -2.411, -23.98), (13.72, -1.476, -27.56), (11.92, -0.4522, -30.77), (9.542, 0.6447, -33.54), (13.23, -3.265, -21.37), (12.57, -2.411, -25.25), (11.12, -1.476, -28.71), (9.03, -0.4522, -31.74), (6.407, 0.6447, -34.27), (11.33, -4.014, -18.3), (11.2, -3.265, -22.5), (10.19, -2.411, -26.3), (8.425, -1.476, -29.61), (6.063, -0.4522, -32.44), (3.217, 0.6447, -34.72), (-0.0002136, 1.813, -36.45), (1.62, 2.978, -37.64), (-0.0002136, 2.978, -37.71), (-1.621, 2.978, -37.64), (-3.48, 2.978, -37.55), (-4.85, 2.978, -37.36), (-6.929, 2.978, -37.07), (-8.044, 2.978, -36.81), (-10.32, 2.978, -36.27), (-11.18, 2.978, -35.98), (-13.62, 2.978, -35.16), (-14.23, 2.978, -34.9), (-16.81, 2.978, -33.76), (-17.18, 2.978, -33.55), (-19.85, 2.978, -32.06), (-19.19, 1.813, -30.99), (-20.01, 2.978, -31.96), (-22.69, 2.978, -30.12), (-18.36, 0.6447, -29.65), (-17.37, -0.4522, -28.06), (-22.73, 2.978, -30.09), (-25.19, 2.978, -28.05), (-25.41, 2.978, -27.87), (-27.5, 2.978, -25.78), (-27.87, 2.978, -25.41), (-29.61, 2.978, -23.31), (-30.09, 2.978, -22.73), (-31.5, 2.978, -20.68), (-13.23, -3.265, -21.37), (-17.0, -2.411, -22.51), (-20.74, -1.476, -22.75), (-24.39, -0.4522, -22.23), (-27.82, 0.6447, -21.01), (-30.99, 1.813, -19.19), (-32.06, 2.978, -19.85), (-11.33, -4.014, -18.3), (-15.15, -3.265, -20.06), (-19.0, -2.411, -20.85), (-22.75, -1.476, -20.74), (-26.33, -0.4522, -19.89), (-29.64, 0.6447, -18.36), (-9.1, -4.639, -14.7), (-12.97, -4.014, -17.18), (-16.93, -3.265, -18.58), (-20.85, -2.411, -19.01), (-24.57, -1.476, -18.56), (-28.06, -0.4522, -17.37), (-31.21, 0.6447, -15.54), (-35.72, 2.978, -11.95), (-36.27, 2.978, -10.32), (-36.62, 2.978, -8.835), (-37.07, 2.978, -6.931), (-37.25, 2.978, -5.655), (-37.55, 2.978, -3.481), (3.701, 4.177, 42.89), (7.374, 4.177, 42.41), (10.99, 4.177, 41.62), (17.96, 4.177, 39.12), (30.11, 4.177, 30.76), (34.94, 4.177, 25.15), (41.38, 4.177, 11.88), (42.8, 4.177, 4.621), (41.85, 4.177, -10.1), (39.5, 4.177, -17.12), (31.41, 4.177, -29.44), (25.9, 4.177, -34.39), (12.77, 4.177, -41.11), (5.542, 4.177, -42.69), (1.852, 4.177, -43.01), (-1.852, 4.177, -43.01), (-9.192, 4.177, -42.06), (-16.26, 4.177, -39.86), (-19.63, 4.177, -38.32), (-22.85, 4.177, -36.49), (-28.76, 4.177, -32.03), (-33.82, 4.177, -26.63), (-35.99, 4.177, -23.63), (-42.56, 4.177, -6.461), (-42.96, 4.177, -2.779), (-40.2, 4.177, 15.4), (-38.73, 4.177, 18.8), (-27.36, 4.177, 33.24), (-24.4, 4.177, 35.47), (-9.968, 3.955, 37.74), (-9.789, 3.521, 37.06), (-12.94, 3.521, 36.08), (3.295, 3.521, 38.19), (24.36, 3.521, 29.6), (26.81, 3.521, 27.39), (29.07, 3.521, 24.99), (31.11, 3.521, 22.4), (32.92, 3.521, 19.64), (34.48, 3.521, 16.74), (36.84, 3.521, 10.58), (35.17, 3.521, -15.24), (33.73, 3.521, -18.21), (32.04, 3.521, -21.04), (30.12, 3.521, -23.72), (27.97, 3.521, -26.22), (25.61, 3.521, -28.52), (20.34, 3.521, -32.49), (-4.935, 3.521, -38.02), (-8.185, 3.521, -37.45), (-11.37, 3.521, -36.61), (-14.48, 3.521, -35.49), (-17.48, 3.521, -34.12), (-23.06, 3.521, -30.62), (-37.26, 3.521, -8.99), (-37.9, 3.521, -5.754), (-38.25, 3.521, -2.474), (-38.32, 3.521, 0.8232), (-38.11, 3.521, 4.115), (-37.62, 3.521, 7.376), (-35.8, 3.521, 13.71), (-18.93, 3.521, 33.33), (-6.566, 3.521, 37.76), (-15.99, 3.521, 34.84), (-24.36, 3.521, 29.6), (-26.81, 3.521, 27.39), (-29.07, 3.521, 24.99), (-31.11, 3.521, 22.4), (-32.92, 3.521, 19.64), (-34.49, 3.521, 16.74), (-35.17, 3.521, -15.24), (-33.73, 3.521, -18.21), (-32.04, 3.521, -21.04), (-30.12, 3.521, -23.72), (-27.97, 3.521, -26.22), (-25.61, 3.521, -28.52), (1.649, 3.521, -38.3), (4.935, 3.521, -38.02), (8.185, 3.521, -37.45), (11.37, 3.521, -36.61), (14.48, 3.521, -35.49), (17.48, 3.521, -34.12), (37.26, 3.521, -8.99), (37.9, 3.521, -5.754), (38.25, 3.521, -2.474), (38.32, 3.521, 0.8232), (38.11, 3.521, 4.115), (37.62, 3.521, 7.376), (18.93, 3.521, 33.33), (15.99, 3.521, 34.84), (12.94, 3.521, 36.08), (9.788, 3.521, 37.06), (6.566, 3.521, 37.76), (-6.687, 3.955, 38.46), (-6.818, 4.266, 39.21), (-3.295, 3.521, 38.19), (-3.356, 3.955, 38.89), (-3.422, 4.266, 39.65), (-3.491, 4.447, 40.46), (-0.0002136, 3.521, 38.33), (-0.0002136, 3.955, 39.03), (-0.0002136, 4.266, 39.8), (-0.0002136, 4.447, 40.61), (-0.0002136, 4.493, 41.43), (3.356, 3.955, 38.89), (3.421, 4.266, 39.65), (3.491, 4.447, 40.46), (3.562, 4.493, 41.28), (3.632, 4.402, 42.1), (6.686, 3.955, 38.46), (6.818, 4.266, 39.21), (6.956, 4.447, 40.01), (7.097, 4.493, 40.82), (7.238, 4.402, 41.63), (-7.238, 4.402, 41.63), (-7.374, 4.177, 42.41), (-3.701, 4.177, 42.89), (-17.96, 4.177, 39.12), (-14.53, 4.177, 40.52), (-17.63, 4.402, 38.4), (-14.26, 4.402, 39.77), (-17.29, 4.493, 37.65), (-13.98, 4.493, 39.0), (-16.94, 4.447, 36.9), (-13.71, 4.447, 38.22), (-16.61, 4.266, 36.17), (-13.43, 4.266, 37.46), (-16.29, 3.955, 35.48), (-29.6, 3.955, 25.45), (-31.68, 3.955, 22.81), (-30.18, 4.266, 25.95), (-32.3, 4.266, 23.25), (-30.79, 4.447, 26.47), (-32.95, 4.447, 23.73), (-31.42, 4.493, 27.01), (-33.62, 4.493, 24.21), (-32.04, 4.402, 27.54), (-34.29, 4.402, 24.69), (-32.64, 4.177, 28.06), (-34.94, 4.177, 25.15), (-38.31, 3.955, 7.511), (-38.81, 3.955, 4.19), (-39.06, 4.266, 7.658), (-39.57, 4.266, 4.272), (-39.85, 4.447, 7.814), (-40.37, 4.447, 4.359), (-40.66, 4.493, 7.972), (-41.19, 4.493, 4.448), (-41.46, 4.402, 8.13), (-42.01, 4.402, 4.536), (-42.24, 4.177, 8.283), (-42.8, 4.177, 4.621), (-36.35, 3.521, -12.16), (-37.02, 3.955, -12.38), (-35.82, 3.955, -15.52), (-37.75, 4.266, -12.63), (-36.52, 4.266, -15.82), (-38.51, 4.447, -12.88), (-37.26, 4.447, -16.14), (-39.29, 4.493, -13.14), (-38.02, 4.493, -16.47), (-40.07, 4.402, -13.4), (-38.77, 4.402, -16.8), (-40.83, 4.177, -13.66), (-39.5, 4.177, -17.12), (-20.34, 3.521, -32.49), (-23.49, 3.955, -31.18), (-20.72, 3.955, -33.09), (-23.95, 4.266, -31.79), (-21.12, 4.266, -33.73), (-24.43, 4.447, -32.44), (-21.55, 4.447, -34.42), (-24.93, 4.493, -33.1), (-21.99, 4.493, -35.12), (-25.42, 4.402, -33.75), (-22.43, 4.402, -35.81), (-25.9, 4.177, -34.39), (-1.649, 3.521, -38.3), (-5.026, 3.955, -38.71), (-1.68, 3.955, -39.0), (-5.125, 4.266, -39.47), (-1.713, 4.266, -39.77), (-5.228, 4.447, -40.27), (-1.747, 4.447, -40.57), (-5.335, 4.493, -41.09), (-1.783, 4.493, -41.4), (-5.44, 4.402, -41.9), (-1.818, 4.402, -42.22), (-5.543, 4.177, -42.69), (14.74, 3.955, -36.15), (17.8, 3.955, -34.74), (15.03, 4.266, -36.85), (18.15, 4.266, -35.43), (15.34, 4.447, -37.6), (18.51, 4.447, -36.14), (15.65, 4.493, -38.37), (18.89, 4.493, -36.88), (15.96, 4.402, -39.13), (19.26, 4.402, -37.61), (16.26, 4.177, -39.86), (19.63, 4.177, -38.32), (30.67, 3.955, -24.15), (32.63, 3.955, -21.43), (31.27, 4.266, -24.63), (33.27, 4.266, -21.85), (31.9, 4.447, -25.12), (33.94, 4.447, -22.29), (32.55, 4.493, -25.63), (34.63, 4.493, -22.74), (33.2, 4.402, -26.14), (35.32, 4.402, -23.19), (33.82, 4.177, -26.63), (35.99, 4.177, -23.63), (38.59, 3.955, -5.859), (38.95, 3.955, -2.52), (39.35, 4.266, -5.974), (39.72, 4.266, -2.569), (40.15, 4.447, -6.095), (40.52, 4.447, -2.621), (40.96, 4.493, -6.219), (41.35, 4.493, -2.674), (41.78, 4.402, -6.342), (42.17, 4.402, -2.727), (42.56, 4.177, -6.461), (42.96, 4.177, -2.779), (35.8, 3.521, 13.71), (36.45, 3.955, 13.96), (35.12, 3.955, 17.04), (37.17, 4.266, 14.24), (35.81, 4.266, 17.38), (37.92, 4.447, 14.52), (36.53, 4.447, 17.73), (38.69, 4.493, 14.82), (37.27, 4.493, 18.09), (39.46, 4.402, 15.11), (38.01, 4.402, 18.45), (40.2, 4.177, 15.4), (38.73, 4.177, 18.8), (21.72, 3.521, 31.58), (24.8, 3.955, 30.14), (22.12, 3.955, 32.16), (25.29, 4.266, 30.73), (22.56, 4.266, 32.79), (25.8, 4.447, 31.35), (23.01, 4.447, 33.46), (26.33, 4.493, 31.99), (23.48, 4.493, 34.14), (26.85, 4.402, 32.63), (23.95, 4.402, 34.81), (27.35, 4.177, 33.24), (24.4, 4.177, 35.47), (-7.097, 4.493, 40.82), (-3.633, 4.402, 42.1), (-0.0002136, 4.177, 43.05), (-10.99, 4.177, 41.62), (-10.79, 4.402, 40.85), (-10.58, 4.493, 40.06), (-10.37, 4.447, 39.26), (-21.26, 4.177, 37.43), (-20.86, 4.402, 36.74), (-20.46, 4.493, 36.03), (-20.05, 4.447, 35.31), (-19.65, 4.266, 34.61), (-19.28, 3.955, 33.94), (-23.95, 4.402, 34.81), (-23.48, 4.493, 34.14), (-23.01, 4.447, 33.46), (-22.56, 4.266, 32.79), (-22.12, 3.955, 32.16), (-21.72, 3.521, 31.58), (-26.85, 4.402, 32.63), (-26.33, 4.493, 31.99), (-25.8, 4.447, 31.35), (-25.29, 4.266, 30.73), (-24.81, 3.955, 30.14), (-30.11, 4.177, 30.76), (-29.56, 4.402, 30.2), (-28.98, 4.493, 29.61), (-28.4, 4.447, 29.02), (-27.84, 4.266, 28.44), (-27.3, 3.955, 27.9), (-36.97, 4.177, 22.06), (-36.29, 4.402, 21.65), (-35.58, 4.493, 21.23), (-34.87, 4.447, 20.8), (-34.18, 4.266, 20.39), (-33.52, 3.955, 20.0), (-38.01, 4.402, 18.45), (-37.27, 4.493, 18.09), (-36.53, 4.447, 17.73), (-35.81, 4.266, 17.38), (-35.12, 3.955, 17.04), (-39.46, 4.402, 15.11), (-38.69, 4.493, 14.82), (-37.92, 4.447, 14.52), (-37.17, 4.266, 14.24), (-36.45, 3.955, 13.96), (-41.38, 4.177, 11.88), (-40.61, 4.402, 11.66), (-39.82, 4.493, 11.44), (-39.03, 4.447, 11.21), (-38.25, 4.266, 10.99), (-37.52, 3.955, 10.78), (-36.84, 3.521, 10.58), (-43.04, 4.177, 0.9247), (-42.24, 4.402, 0.9076), (-41.42, 4.493, 0.89), (-40.6, 4.447, 0.8722), (-39.79, 4.266, 0.8548), (-39.03, 3.955, 0.8384), (-42.17, 4.402, -2.727), (-41.35, 4.493, -2.674), (-40.52, 4.447, -2.621), (-39.72, 4.266, -2.569), (-38.96, 3.955, -2.52), (-41.78, 4.402, -6.342), (-40.96, 4.493, -6.219), (-40.15, 4.447, -6.095), (-39.35, 4.266, -5.974), (-38.59, 3.955, -5.859), (-41.85, 4.177, -10.1), (-41.08, 4.402, -9.91), (-40.28, 4.493, -9.717), (-39.48, 4.447, -9.524), (-38.69, 4.266, -9.335), (-37.95, 3.955, -9.155), (-37.88, 4.177, -20.45), (-37.18, 4.402, -20.07), (-36.46, 4.493, -19.68), (-35.74, 4.447, -19.29), (-35.03, 4.266, -18.91), (-34.35, 3.955, -18.54), (-35.32, 4.402, -23.19), (-34.63, 4.493, -22.74), (-33.95, 4.447, -22.29), (-33.27, 4.266, -21.85), (-32.63, 3.955, -21.43), (-33.2, 4.402, -26.14), (-32.55, 4.493, -25.63), (-31.9, 4.447, -25.12), (-31.27, 4.266, -24.63), (-30.67, 3.955, -24.15), (-31.41, 4.177, -29.44), (-30.83, 4.402, -28.9), (-30.23, 4.493, -28.34), (-29.63, 4.447, -27.77), (-29.04, 4.266, -27.22), (-28.48, 3.955, -26.7), (-26.08, 3.955, -29.05), (-26.59, 4.266, -29.62), (-27.13, 4.447, -30.22), (-27.68, 4.493, -30.83), (-28.23, 4.402, -31.44), (-19.26, 4.402, -37.61), (-18.89, 4.493, -36.88), (-18.51, 4.447, -36.14), (-18.15, 4.266, -35.43), (-17.8, 3.955, -34.74), (-15.96, 4.402, -39.13), (-15.65, 4.493, -38.37), (-15.34, 4.447, -37.6), (-15.03, 4.266, -36.85), (-14.74, 3.955, -36.15), (-12.77, 4.177, -41.11), (-12.54, 4.402, -40.35), (-12.29, 4.493, -39.57), (-12.05, 4.447, -38.78), (-11.81, 4.266, -38.01), (-11.58, 3.955, -37.28), (-8.335, 3.955, -38.14), (-8.499, 4.266, -38.89), (-8.671, 4.447, -39.67), (-8.847, 4.493, -40.48), (-9.022, 4.402, -41.28), (1.818, 4.402, -42.22), (1.782, 4.493, -41.4), (1.747, 4.447, -40.57), (1.712, 4.266, -39.77), (1.679, 3.955, -39.0), (5.44, 4.402, -41.9), (5.334, 4.493, -41.09), (5.228, 4.447, -40.27), (5.124, 4.266, -39.47), (5.026, 3.955, -38.71), (9.192, 4.177, -42.06), (9.022, 4.402, -41.28), (8.847, 4.493, -40.48), (8.67, 4.447, -39.67), (8.498, 4.266, -38.89), (8.335, 3.955, -38.14), (11.58, 3.955, -37.28), (11.81, 4.266, -38.01), (12.05, 4.447, -38.78), (12.29, 4.493, -39.57), (12.54, 4.402, -40.35), (22.85, 4.177, -36.49), (22.43, 4.402, -35.81), (21.99, 4.493, -35.12), (21.55, 4.447, -34.42), (21.12, 4.266, -33.73), (20.72, 3.955, -33.09), (25.42, 4.402, -33.75), (24.93, 4.493, -33.1), (24.43, 4.447, -32.44), (23.95, 4.266, -31.79), (23.48, 3.955, -31.18), (23.06, 3.521, -30.62), (28.76, 4.177, -32.03), (28.23, 4.402, -31.44), (27.68, 4.493, -30.83), (27.13, 4.447, -30.22), (26.59, 4.266, -29.62), (26.08, 3.955, -29.05), (28.48, 3.955, -26.7), (29.04, 4.266, -27.22), (29.63, 4.447, -27.77), (30.23, 4.493, -28.34), (30.83, 4.402, -28.9), (37.88, 4.177, -20.45), (37.18, 4.402, -20.07), (36.46, 4.493, -19.68), (35.74, 4.447, -19.29), (35.03, 4.266, -18.91), (34.35, 3.955, -18.54), (38.77, 4.402, -16.8), (38.02, 4.493, -16.47), (37.26, 4.447, -16.14), (36.52, 4.266, -15.82), (35.82, 3.955, -15.52), (40.83, 4.177, -13.66), (40.07, 4.402, -13.4), (39.29, 4.493, -13.14), (38.51, 4.447, -12.88), (37.75, 4.266, -12.63), (37.02, 3.955, -12.38), (36.35, 3.521, -12.16), (37.95, 3.955, -9.155), (38.69, 4.266, -9.335), (39.48, 4.447, -9.524), (40.28, 4.493, -9.717), (41.08, 4.402, -9.91), (43.04, 4.177, 0.9247), (42.24, 4.402, 0.9076), (41.42, 4.493, 0.89), (40.6, 4.447, 0.8722), (39.79, 4.266, 0.8548), (39.03, 3.955, 0.8384), (42.01, 4.402, 4.536), (41.19, 4.493, 4.448), (40.37, 4.447, 4.359), (39.57, 4.266, 4.272), (38.81, 3.955, 4.19), (42.24, 4.177, 8.283), (41.46, 4.402, 8.13), (40.66, 4.493, 7.972), (39.85, 4.447, 7.814), (39.06, 4.266, 7.658), (38.31, 3.955, 7.511), (37.52, 3.955, 10.78), (38.25, 4.266, 10.99), (39.03, 4.447, 11.21), (39.82, 4.493, 11.44), (40.61, 4.402, 11.66), (36.97, 4.177, 22.06), (36.29, 4.402, 21.65), (35.58, 4.493, 21.23), (34.87, 4.447, 20.8), (34.18, 4.266, 20.39), (33.52, 3.955, 20.0), (34.29, 4.402, 24.69), (33.62, 4.493, 24.21), (32.95, 4.447, 23.73), (32.3, 4.266, 23.25), (31.68, 3.955, 22.81), (32.64, 4.177, 28.06), (32.04, 4.402, 27.54), (31.42, 4.493, 27.01), (30.79, 4.447, 26.47), (30.18, 4.266, 25.95), (29.6, 3.955, 25.45), (27.3, 3.955, 27.9), (27.84, 4.266, 28.44), (28.4, 4.447, 29.02), (28.98, 4.493, 29.61), (29.55, 4.402, 30.2), (21.26, 4.177, 37.43), (20.86, 4.402, 36.74), (20.46, 4.493, 36.03), (20.05, 4.447, 35.31), (19.65, 4.266, 34.61), (19.27, 3.955, 33.94), (17.63, 4.402, 38.4), (17.29, 4.493, 37.65), (16.94, 4.447, 36.9), (16.6, 4.266, 36.17), (16.29, 3.955, 35.48), (14.53, 4.177, 40.52), (14.26, 4.402, 39.77), (13.98, 4.493, 39.0), (13.71, 4.447, 38.22), (13.43, 4.266, 37.46), (13.18, 3.955, 36.74), (9.968, 3.955, 37.74), (10.16, 4.266, 38.48), (10.37, 4.447, 39.26), (10.58, 4.493, 40.06), (10.79, 4.402, 40.85), (-13.18, 3.955, 36.74), (-10.16, 4.266, 38.48), (-6.956, 4.447, 40.01), (-3.562, 4.493, 41.28), (-0.0002136, 4.402, 42.25)], [], [(0, 1, 2), (0, 2, 3), (4, 5, 2), (2, 5, 6), (2, 6, 3), (7, 8, 2), (2, 8, 9), (2, 9, 4), (10, 11, 2), (2, 11, 12), (2, 12, 7), (13, 14, 2), (2, 14, 15), (2, 15, 10), (16, 17, 2), (2, 17, 18), (2, 18, 13), (19, 20, 2), (2, 20, 21), (2, 21, 16), (22, 23, 2), (2, 23, 24), (2, 24, 19), (25, 26, 2), (2, 26, 27), (2, 27, 22), (28, 29, 2), (2, 29, 30), (2, 30, 25), (31, 32, 2), (2, 32, 33), (2, 33, 28), (34, 35, 2), (2, 35, 36), (2, 36, 31), (37, 38, 2), (2, 38, 39), (2, 39, 34), (40, 41, 2), (2, 41, 42), (2, 42, 37), (43, 44, 2), (2, 44, 45), (2, 45, 40), (46, 47, 2), (2, 47, 48), (2, 48, 43), (1, 49, 2), (2, 49, 50), (2, 50, 46), (0, 3, 51), (6, 52, 3), (3, 52, 53), (3, 53, 51), (5, 54, 6), (6, 54, 55), (6, 55, 52), (4, 56, 5), (5, 56, 57), (5, 57, 54), (58, 59, 9), (9, 59, 60), (9, 60, 4), (4, 60, 61), (4, 61, 56), (58, 9, 62), (62, 9, 8), (62, 8, 63), (63, 8, 64), (64, 8, 7), (64, 7, 65), (65, 7, 66), (66, 7, 12), (66, 12, 67), (67, 12, 68), (68, 12, 11), (68, 11, 69), (69, 11, 70), (70, 11, 10), (70, 10, 71), (15, 72, 10), (10, 72, 73), (10, 73, 71), (14, 74, 15), (15, 74, 75), (15, 75, 72), (13, 76, 14), (14, 76, 77), (14, 77, 74), (78, 79, 18), (18, 79, 80), (18, 80, 13), (13, 80, 81), (13, 81, 76), (78, 18, 82), (82, 18, 17), (82, 17, 83), (83, 17, 84), (84, 17, 16), (84, 16, 85), (85, 16, 86), (86, 16, 21), (86, 21, 87), (87, 21, 88), (88, 21, 20), (88, 20, 89), (89, 20, 90), (90, 20, 19), (90, 19, 91), (24, 92, 19), (19, 92, 93), (19, 93, 91), (23, 94, 24), (24, 94, 95), (24, 95, 92), (22, 96, 23), (23, 96, 97), (23, 97, 94), (98, 99, 27), (27, 99, 100), (27, 100, 22), (22, 100, 101), (22, 101, 96), (98, 27, 102), (102, 27, 26), (102, 26, 103), (103, 26, 104), (104, 26, 25), (104, 25, 105), (105, 25, 106), (106, 25, 30), (106, 30, 107), (107, 30, 108), (108, 30, 29), (108, 29, 109), (109, 29, 110), (110, 29, 28), (110, 28, 111), (33, 112, 28), (28, 112, 113), (28, 113, 111), (32, 114, 33), (33, 114, 115), (33, 115, 112), (31, 116, 32), (32, 116, 117), (32, 117, 114), (118, 119, 36), (36, 119, 120), (36, 120, 31), (31, 120, 121), (31, 121, 116), (118, 36, 122), (122, 36, 35), (122, 35, 123), (123, 35, 124), (124, 35, 34), (124, 34, 125), (125, 34, 126), (126, 34, 39), (126, 39, 127), (127, 39, 128), (128, 39, 38), (128, 38, 129), (129, 38, 130), (130, 38, 37), (130, 37, 131), (42, 132, 37), (37, 132, 133), (37, 133, 131), (41, 134, 42), (42, 134, 135), (42, 135, 132), (40, 136, 41), (41, 136, 137), (41, 137, 134), (138, 139, 45), (45, 139, 140), (45, 140, 40), (40, 140, 141), (40, 141, 136), (138, 45, 142), (142, 45, 44), (142, 44, 143), (143, 44, 144), (144, 44, 43), (144, 43, 145), (145, 43, 146), (146, 43, 48), (146, 48, 147), (147, 48, 148), (148, 48, 47), (148, 47, 149), (149, 47, 150), (150, 47, 46), (150, 46, 151), (50, 152, 46), (46, 152, 153), (46, 153, 151), (49, 154, 50), (50, 154, 155), (50, 155, 152), (1, 156, 49), (49, 156, 157), (49, 157, 154), (51, 158, 0), (0, 158, 159), (0, 159, 1), (1, 159, 160), (1, 160, 156), (161, 162, 53), (53, 52, 161), (161, 52, 55), (161, 55, 163), (55, 54, 163), (163, 54, 57), (163, 57, 164), (57, 56, 164), (164, 56, 61), (164, 61, 165), (165, 61, 60), (165, 60, 166), (60, 59, 166), (166, 59, 58), (166, 58, 167), (58, 62, 167), (167, 62, 63), (167, 63, 168), (63, 64, 168), (168, 64, 65), (168, 65, 169), (65, 66, 169), (169, 66, 67), (169, 67, 170), (67, 68, 170), (170, 68, 69), (170, 69, 171), (171, 69, 70), (171, 70, 172), (70, 71, 172), (172, 71, 73), (172, 73, 173), (73, 72, 173), (173, 72, 75), (173, 75, 174), (75, 74, 174), (174, 74, 77), (174, 77, 175), (77, 76, 175), (175, 76, 81), (175, 81, 176), (176, 81, 80), (176, 80, 177), (80, 79, 177), (177, 79, 78), (177, 78, 178), (78, 82, 178), (178, 82, 83), (178, 83, 179), (83, 84, 179), (179, 84, 85), (179, 85, 180), (85, 86, 180), (180, 86, 87), (180, 87, 181), (87, 88, 181), (181, 88, 89), (181, 89, 182), (182, 89, 90), (182, 90, 183), (90, 91, 183), (183, 91, 93), (183, 93, 184), (93, 92, 184), (184, 92, 95), (184, 95, 185), (95, 94, 185), (185, 94, 97), (185, 97, 186), (97, 96, 186), (186, 96, 101), (186, 101, 187), (187, 101, 100), (187, 100, 188), (100, 99, 188), (188, 99, 98), (188, 98, 189), (98, 102, 189), (189, 102, 103), (189, 103, 190), (103, 104, 190), (190, 104, 105), (190, 105, 191), (105, 106, 191), (191, 106, 107), (191, 107, 192), (107, 108, 192), (192, 108, 109), (192, 109, 193), (193, 109, 110), (193, 110, 194), (110, 111, 194), (194, 111, 113), (194, 113, 195), (113, 112, 195), (195, 112, 115), (195, 115, 196), (115, 114, 196), (196, 114, 117), (196, 117, 197), (117, 116, 197), (197, 116, 121), (197, 121, 198), (198, 121, 120), (198, 120, 199), (120, 119, 199), (199, 119, 118), (199, 118, 200), (118, 122, 200), (200, 122, 123), (200, 123, 201), (123, 124, 201), (201, 124, 125), (201, 125, 202), (125, 126, 202), (202, 126, 127), (202, 127, 203), (127, 128, 203), (203, 128, 129), (203, 129, 204), (204, 129, 130), (204, 130, 205), (130, 131, 205), (205, 131, 133), (205, 133, 206), (133, 132, 206), (206, 132, 135), (206, 135, 207), (135, 134, 207), (207, 134, 137), (207, 137, 208), (137, 136, 208), (208, 136, 141), (208, 141, 209), (209, 141, 140), (209, 140, 210), (210, 140, 139), (210, 139, 211), (211, 139, 138), (138, 142, 211), (211, 142, 143), (211, 143, 212), (143, 144, 212), (212, 144, 145), (212, 145, 213), (145, 146, 213), (213, 146, 147), (213, 147, 214), (147, 148, 214), (214, 148, 149), (214, 149, 215), (215, 149, 150), (215, 150, 216), (150, 151, 216), (216, 151, 153), (216, 153, 217), (153, 152, 217), (217, 152, 155), (217, 155, 218), (155, 154, 218), (218, 154, 157), (218, 157, 219), (157, 156, 219), (219, 156, 160), (219, 160, 220), (220, 160, 159), (220, 159, 221), (221, 159, 158), (221, 158, 162), (162, 158, 51), (162, 51, 53), (221, 222, 220), (220, 222, 223), (220, 223, 219), (219, 223, 224), (219, 224, 218), (218, 224, 225), (218, 225, 217), (217, 225, 226), (217, 226, 216), (216, 226, 227), (216, 227, 215), (215, 227, 228), (215, 228, 214), (214, 228, 229), (214, 229, 213), (213, 229, 230), (213, 230, 212), (212, 230, 231), (212, 231, 211), (211, 231, 232), (211, 232, 210), (210, 232, 233), (210, 233, 209), (209, 233, 234), (209, 234, 208), (208, 234, 235), (208, 235, 207), (207, 235, 236), (207, 236, 206), (206, 236, 237), (206, 237, 205), (205, 237, 238), (205, 238, 204), (204, 238, 239), (204, 239, 203), (203, 239, 240), (203, 240, 202), (202, 240, 241), (202, 241, 201), (201, 241, 242), (201, 242, 200), (200, 242, 243), (200, 243, 199), (199, 243, 244), (199, 244, 198), (198, 244, 245), (198, 245, 197), (197, 245, 246), (197, 246, 196), (196, 246, 247), (196, 247, 195), (195, 247, 248), (195, 248, 194), (194, 248, 249), (194, 249, 193), (193, 249, 250), (193, 250, 192), (192, 250, 251), (192, 251, 191), (191, 251, 252), (191, 252, 190), (190, 252, 253), (190, 253, 189), (189, 253, 254), (189, 254, 188), (188, 254, 255), (188, 255, 187), (187, 255, 256), (187, 256, 186), (186, 256, 257), (186, 257, 185), (185, 257, 258), (185, 258, 184), (184, 258, 259), (184, 259, 183), (183, 259, 260), (183, 260, 182), (182, 260, 261), (182, 261, 181), (181, 261, 262), (181, 262, 180), (180, 262, 263), (180, 263, 179), (179, 263, 264), (179, 264, 178), (178, 264, 265), (178, 265, 177), (177, 265, 266), (177, 266, 176), (176, 266, 267), (176, 267, 175), (175, 267, 268), (175, 268, 174), (174, 268, 269), (174, 269, 173), (173, 269, 270), (173, 270, 172), (172, 270, 271), (172, 271, 171), (171, 271, 272), (171, 272, 170), (170, 272, 273), (170, 273, 169), (169, 273, 274), (169, 274, 168), (168, 274, 275), (168, 275, 167), (167, 275, 276), (167, 276, 166), (166, 276, 277), (166, 277, 165), (165, 277, 278), (165, 278, 164), (164, 278, 279), (164, 279, 163), (163, 279, 280), (163, 280, 161), (161, 280, 281), (161, 281, 162), (162, 281, 282), (162, 282, 221), (221, 282, 222), (283, 284, 229), (285, 286, 234), (287, 288, 239), (289, 290, 244), (291, 292, 249), (281, 293, 282), (282, 293, 294), (279, 295, 296), (279, 296, 280), (296, 297, 280), (280, 297, 298), (280, 298, 281), (281, 298, 299), (281, 299, 293), (295, 279, 300), (300, 279, 278), (300, 278, 301), (301, 278, 302), (302, 278, 277), (302, 277, 303), (276, 304, 277), (277, 304, 305), (277, 305, 303), (274, 306, 307), (274, 307, 275), (307, 308, 275), (275, 308, 309), (275, 309, 276), (276, 309, 310), (276, 310, 304), (306, 274, 311), (311, 274, 273), (311, 273, 312), (312, 273, 313), (313, 273, 272), (313, 272, 314), (271, 315, 272), (272, 315, 316), (272, 316, 314), (269, 317, 318), (269, 318, 270), (318, 319, 270), (270, 319, 320), (270, 320, 271), (271, 320, 321), (271, 321, 315), (317, 269, 322), (322, 269, 268), (322, 268, 323), (323, 268, 324), (324, 268, 267), (324, 267, 325), (266, 326, 267), (267, 326, 327), (267, 327, 325), (264, 328, 329), (264, 329, 265), (329, 330, 265), (265, 330, 331), (265, 331, 266), (266, 331, 332), (266, 332, 326), (328, 264, 333), (333, 264, 263), (333, 263, 334), (334, 263, 335), (335, 263, 262), (335, 262, 336), (261, 337, 262), (262, 337, 338), (262, 338, 336), (339, 340, 260), (260, 340, 341), (260, 341, 261), (261, 341, 342), (261, 342, 337), (339, 260, 343), (343, 260, 259), (343, 259, 344), (344, 259, 258), (344, 258, 345), (345, 258, 346), (346, 258, 257), (346, 257, 347), (256, 348, 257), (257, 348, 349), (257, 349, 347), (350, 351, 255), (255, 351, 352), (255, 352, 256), (256, 352, 353), (256, 353, 348), (350, 255, 354), (354, 255, 254), (354, 254, 355), (355, 254, 253), (355, 253, 356), (356, 253, 357), (357, 253, 252), (357, 252, 358), (358, 252, 359), (359, 252, 251), (359, 251, 360), (249, 292, 250), (292, 361, 250), (250, 361, 362), (250, 362, 251), (251, 362, 363), (251, 363, 360), (291, 249, 364), (364, 249, 248), (364, 248, 365), (365, 248, 366), (366, 248, 247), (366, 247, 367), (367, 247, 368), (368, 247, 246), (368, 246, 369), (244, 290, 245), (290, 370, 245), (245, 370, 371), (245, 371, 246), (246, 371, 372), (246, 372, 369), (289, 244, 373), (373, 244, 243), (373, 243, 374), (374, 243, 375), (375, 243, 242), (375, 242, 376), (376, 242, 377), (377, 242, 241), (377, 241, 378), (239, 288, 240), (288, 379, 240), (240, 379, 380), (240, 380, 241), (241, 380, 381), (241, 381, 378), (287, 239, 382), (382, 239, 238), (382, 238, 383), (383, 238, 384), (384, 238, 237), (384, 237, 385), (385, 237, 386), (386, 237, 236), (386, 236, 387), (234, 286, 235), (286, 388, 235), (235, 388, 389), (235, 389, 236), (236, 389, 390), (236, 390, 387), (285, 234, 391), (391, 234, 233), (391, 233, 392), (392, 233, 393), (393, 233, 232), (393, 232, 394), (394, 232, 395), (395, 232, 231), (395, 231, 396), (229, 284, 230), (284, 397, 230), (230, 397, 398), (230, 398, 231), (231, 398, 399), (231, 399, 396), (283, 229, 400), (400, 229, 228), (400, 228, 401), (401, 228, 402), (402, 228, 227), (402, 227, 403), (403, 227, 404), (404, 227, 226), (404, 226, 405), (225, 224, 406), (406, 407, 225), (225, 407, 408), (225, 408, 226), (226, 408, 409), (226, 409, 405), (223, 410, 224), (224, 410, 411), (224, 411, 406), (222, 412, 223), (223, 412, 413), (223, 413, 410), (294, 414, 282), (282, 414, 415), (282, 415, 222), (222, 415, 416), (222, 416, 412), (417, 418, 419), (420, 421, 422), (423, 424, 425), (426, 427, 428), (429, 430, 431), (432, 433, 434), (435, 436, 437), (438, 439, 440), (441, 442, 443), (443, 442, 444), (445, 444, 442), (446, 447, 448), (448, 447, 444), (449, 444, 447), (450, 451, 452), (452, 451, 444), (453, 444, 451), (454, 455, 456), (456, 455, 444), (457, 444, 455), (458, 459, 460), (460, 459, 444), (461, 444, 459), (462, 463, 444), (463, 462, 464), (464, 462, 465), (464, 465, 466), (467, 444, 463), (461, 459, 468), (468, 459, 458), (468, 458, 469), (470, 444, 461), (457, 455, 471), (471, 455, 454), (471, 454, 472), (473, 444, 457), (453, 451, 474), (474, 451, 450), (474, 450, 475), (476, 444, 453), (449, 447, 477), (477, 447, 446), (477, 446, 478), (479, 444, 449), (445, 442, 480), (480, 442, 441), (480, 441, 481), (482, 444, 445), (467, 463, 483), (483, 463, 464), (483, 464, 484), (484, 464, 466), (484, 466, 485), (486, 444, 467), (470, 461, 487), (487, 461, 468), (487, 468, 488), (488, 468, 469), (488, 469, 489), (490, 444, 470), (473, 457, 491), (491, 457, 471), (491, 471, 492), (492, 471, 472), (492, 472, 493), (494, 444, 473), (476, 453, 495), (495, 453, 474), (495, 474, 496), (496, 474, 475), (496, 475, 497), (498, 444, 476), (479, 449, 499), (499, 449, 477), (499, 477, 500), (500, 477, 478), (500, 478, 501), (502, 444, 479), (482, 445, 503), (503, 445, 480), (503, 480, 504), (504, 480, 481), (504, 481, 505), (506, 444, 482), (486, 467, 507), (507, 467, 483), (507, 483, 508), (508, 483, 484), (508, 484, 509), (509, 484, 485), (509, 485, 510), (511, 444, 486), (490, 470, 512), (512, 470, 487), (512, 487, 513), (513, 487, 488), (513, 488, 514), (514, 488, 489), (514, 489, 515), (516, 444, 490), (494, 473, 517), (517, 473, 491), (517, 491, 518), (518, 491, 492), (518, 492, 519), (519, 492, 493), (519, 493, 520), (521, 444, 494), (498, 476, 522), (522, 476, 495), (522, 495, 523), (523, 495, 496), (523, 496, 524), (524, 496, 497), (524, 497, 525), (526, 444, 498), (502, 479, 527), (527, 479, 499), (527, 499, 528), (528, 499, 500), (528, 500, 529), (529, 500, 501), (529, 501, 530), (531, 444, 502), (506, 482, 532), (532, 482, 503), (532, 503, 533), (533, 503, 504), (533, 504, 534), (534, 504, 505), (534, 505, 535), (536, 444, 506), (511, 486, 537), (537, 486, 507), (537, 507, 538), (538, 507, 508), (538, 508, 539), (539, 508, 509), (539, 509, 540), (540, 509, 510), (540, 510, 541), (542, 444, 511), (516, 490, 543), (543, 490, 512), (543, 512, 544), (544, 512, 513), (544, 513, 545), (545, 513, 514), (545, 514, 546), (546, 514, 515), (546, 515, 547), (548, 444, 516), (521, 494, 549), (549, 494, 517), (549, 517, 550), (550, 517, 518), (550, 518, 551), (551, 518, 519), (551, 519, 552), (552, 519, 520), (552, 520, 553), (554, 444, 521), (526, 498, 555), (555, 498, 522), (555, 522, 556), (556, 522, 523), (556, 523, 557), (557, 523, 524), (557, 524, 558), (558, 524, 525), (558, 525, 559), (560, 444, 526), (531, 502, 561), (561, 502, 527), (561, 527, 562), (562, 527, 528), (562, 528, 563), (563, 528, 529), (563, 529, 564), (564, 529, 530), (564, 530, 565), (566, 444, 531), (536, 506, 567), (567, 506, 532), (567, 532, 568), (568, 532, 533), (568, 533, 569), (569, 533, 534), (569, 534, 570), (570, 534, 535), (570, 535, 571), (572, 444, 536), (542, 511, 573), (573, 511, 537), (573, 537, 574), (574, 537, 538), (574, 538, 575), (575, 538, 539), (575, 539, 576), (576, 539, 540), (576, 540, 577), (577, 540, 541), (577, 541, 578), (579, 444, 542), (548, 516, 580), (580, 516, 543), (580, 543, 581), (581, 543, 544), (581, 544, 582), (582, 544, 545), (582, 545, 583), (583, 545, 546), (583, 546, 584), (584, 546, 547), (584, 547, 585), (586, 444, 548), (554, 521, 587), (587, 521, 549), (587, 549, 588), (588, 549, 550), (588, 550, 589), (589, 550, 551), (589, 551, 590), (590, 551, 552), (590, 552, 591), (591, 552, 553), (591, 553, 592), (593, 444, 554), (560, 526, 594), (594, 526, 555), (594, 555, 595), (595, 555, 556), (595, 556, 596), (596, 556, 557), (596, 557, 597), (597, 557, 558), (597, 558, 598), (598, 558, 559), (598, 559, 599), (600, 444, 560), (566, 531, 601), (601, 531, 561), (601, 561, 602), (602, 561, 562), (602, 562, 603), (603, 562, 563), (603, 563, 604), (604, 563, 564), (604, 564, 605), (605, 564, 565), (605, 565, 606), (607, 444, 566), (572, 536, 608), (608, 536, 567), (608, 567, 609), (609, 567, 568), (609, 568, 610), (610, 568, 569), (610, 569, 611), (611, 569, 570), (611, 570, 612), (612, 570, 571), (612, 571, 613), (614, 444, 572), (579, 542, 615), (615, 542, 573), (615, 573, 616), (616, 573, 574), (616, 574, 617), (617, 574, 575), (617, 575, 618), (618, 575, 576), (618, 576, 619), (619, 576, 577), (619, 577, 620), (620, 577, 578), (620, 578, 621), (622, 444, 579), (586, 548, 623), (623, 548, 580), (623, 580, 624), (624, 580, 581), (624, 581, 625), (625, 581, 582), (625, 582, 626), (626, 582, 583), (626, 583, 627), (627, 583, 584), (627, 584, 628), (628, 584, 585), (628, 585, 629), (630, 444, 586), (593, 554, 631), (631, 554, 587), (631, 587, 632), (632, 587, 588), (632, 588, 633), (633, 588, 589), (633, 589, 634), (634, 589, 590), (634, 590, 635), (635, 590, 591), (635, 591, 636), (636, 591, 592), (636, 592, 637), (638, 444, 593), (600, 560, 639), (639, 560, 594), (639, 594, 640), (640, 594, 595), (640, 595, 641), (641, 595, 596), (641, 596, 642), (642, 596, 597), (642, 597, 643), (643, 597, 598), (643, 598, 644), (644, 598, 599), (644, 599, 645), (646, 444, 600), (607, 566, 647), (647, 566, 601), (647, 601, 648), (648, 601, 602), (648, 602, 649), (649, 602, 603), (649, 603, 650), (650, 603, 604), (650, 604, 651), (651, 604, 605), (651, 605, 652), (652, 605, 606), (652, 606, 653), (654, 444, 607), (614, 572, 655), (655, 572, 608), (655, 608, 656), (656, 608, 609), (656, 609, 657), (657, 609, 610), (657, 610, 658), (658, 610, 611), (658, 611, 659), (659, 611, 612), (659, 612, 660), (660, 612, 613), (660, 613, 661), (662, 444, 614), (622, 579, 663), (663, 579, 615), (663, 615, 664), (664, 615, 616), (664, 616, 665), (665, 616, 617), (665, 617, 666), (666, 617, 618), (666, 618, 667), (667, 618, 619), (667, 619, 668), (668, 619, 620), (668, 620, 669), (669, 620, 621), (669, 621, 670), (671, 444, 622), (630, 586, 672), (672, 586, 623), (672, 623, 673), (673, 623, 624), (673, 624, 674), (674, 624, 625), (674, 625, 675), (675, 625, 626), (675, 626, 676), (676, 626, 627), (676, 627, 677), (677, 627, 628), (677, 628, 678), (678, 628, 629), (678, 629, 679), (680, 444, 630), (638, 593, 681), (681, 593, 631), (681, 631, 682), (682, 631, 632), (682, 632, 683), (683, 632, 633), (683, 633, 684), (684, 633, 634), (684, 634, 685), (685, 634, 635), (685, 635, 686), (686, 635, 636), (686, 636, 687), (687, 636, 637), (687, 637, 688), (689, 444, 638), (646, 600, 690), (690, 600, 639), (690, 639, 691), (691, 639, 640), (691, 640, 692), (692, 640, 641), (692, 641, 693), (693, 641, 642), (693, 642, 694), (694, 642, 643), (694, 643, 695), (695, 643, 644), (695, 644, 696), (696, 644, 645), (696, 645, 697), (698, 444, 646), (654, 607, 699), (699, 607, 647), (699, 647, 700), (700, 647, 648), (700, 648, 701), (701, 648, 649), (701, 649, 702), (702, 649, 650), (702, 650, 703), (703, 650, 651), (703, 651, 704), (704, 651, 652), (704, 652, 705), (705, 652, 653), (705, 653, 706), (707, 444, 654), (662, 614, 708), (708, 614, 655), (708, 655, 709), (709, 655, 656), (709, 656, 710), (710, 656, 657), (710, 657, 711), (711, 657, 658), (711, 658, 712), (712, 658, 659), (712, 659, 713), (713, 659, 660), (713, 660, 714), (714, 660, 661), (714, 661, 715), (716, 444, 662), (671, 622, 717), (717, 622, 663), (717, 663, 718), (718, 663, 664), (718, 664, 719), (719, 664, 665), (719, 665, 720), (720, 665, 666), (720, 666, 721), (721, 666, 667), (721, 667, 722), (722, 667, 668), (722, 668, 723), (723, 668, 669), (723, 669, 724), (724, 669, 670), (724, 670, 725), (726, 727, 728), (680, 630, 729), (729, 630, 672), (729, 672, 730), (730, 672, 673), (730, 673, 731), (731, 673, 674), (731, 674, 732), (732, 674, 675), (732, 675, 733), (733, 675, 676), (733, 676, 734), (734, 676, 677), (734, 677, 735), (735, 677, 678), (735, 678, 736), (736, 678, 679), (736, 679, 737), (689, 638, 738), (738, 638, 681), (738, 681, 739), (739, 681, 682), (739, 682, 740), (740, 682, 683), (740, 683, 741), (741, 683, 684), (741, 684, 742), (742, 684, 685), (742, 685, 743), (743, 685, 686), (743, 686, 744), (744, 686, 687), (744, 687, 745), (745, 687, 688), (745, 688, 746), (747, 748, 749), (698, 646, 750), (750, 646, 690), (750, 690, 751), (751, 690, 691), (751, 691, 752), (752, 691, 692), (752, 692, 753), (753, 692, 693), (753, 693, 754), (754, 693, 694), (754, 694, 755), (755, 694, 695), (755, 695, 756), (756, 695, 696), (756, 696, 757), (757, 696, 697), (757, 697, 758), (707, 654, 759), (759, 654, 699), (759, 699, 760), (760, 699, 700), (760, 700, 761), (761, 700, 701), (761, 701, 762), (762, 701, 702), (762, 702, 763), (763, 702, 703), (763, 703, 764), (764, 703, 704), (764, 704, 765), (765, 704, 705), (765, 705, 766), (766, 705, 706), (766, 706, 767), (716, 662, 768), (768, 662, 708), (768, 708, 769), (769, 708, 709), (769, 709, 770), (770, 709, 710), (770, 710, 771), (771, 710, 711), (771, 711, 772), (772, 711, 712), (772, 712, 773), (773, 712, 713), (773, 713, 774), (774, 713, 714), (774, 714, 775), (775, 714, 715), (775, 715, 776), (777, 778, 779), (780, 781, 782), (782, 781, 783), (782, 783, 784), (784, 783, 785), (784, 785, 786), (786, 785, 787), (786, 787, 788), (788, 787, 789), (788, 789, 790), (790, 789, 791), (790, 791, 792), (793, 728, 794), (794, 728, 727), (794, 727, 795), (796, 797, 798), (798, 797, 799), (798, 799, 800), (800, 799, 801), (800, 801, 802), (802, 801, 803), (802, 803, 804), (805, 806, 807), (807, 806, 808), (807, 808, 809), (809, 808, 810), (809, 810, 811), (811, 810, 812), (811, 812, 813), (813, 812, 814), (813, 814, 815), (815, 814, 816), (815, 816, 817), (818, 819, 820), (820, 819, 821), (820, 821, 822), (822, 821, 823), (822, 823, 824), (824, 823, 825), (824, 825, 826), (826, 825, 827), (826, 827, 828), (828, 827, 829), (828, 829, 830), (830, 829, 831), (830, 831, 832), (832, 831, 833), (832, 833, 834), (444, 835, 836), (836, 835, 837), (836, 837, 838), (838, 837, 839), (838, 839, 840), (840, 839, 841), (840, 841, 842), (842, 841, 843), (842, 843, 844), (844, 843, 845), (844, 845, 846), (846, 845, 847), (846, 847, 848), (848, 847, 849), (848, 849, 850), (850, 849, 851), (850, 851, 852), (852, 851, 853), (852, 853, 854), (855, 856, 857), (858, 859, 860), (860, 859, 861), (860, 861, 862), (862, 861, 863), (862, 863, 864), (864, 863, 865), (864, 865, 866), (867, 868, 869), (869, 868, 870), (869, 870, 871), (871, 870, 872), (871, 872, 873), (873, 872, 874), (873, 874, 875), (875, 874, 876), (875, 876, 877), (877, 876, 878), (877, 878, 879), (880, 881, 882), (882, 881, 883), (882, 883, 884), (884, 883, 885), (884, 885, 886), (886, 885, 887), (886, 887, 888), (888, 887, 889), (888, 889, 890), (890, 889, 891), (890, 891, 892), (892, 891, 893), (892, 893, 894), (894, 893, 895), (894, 895, 896), (444, 897, 898), (898, 897, 899), (898, 899, 900), (900, 899, 901), (900, 901, 902), (902, 901, 903), (902, 903, 904), (904, 903, 905), (904, 905, 906), (906, 905, 907), (906, 907, 908), (908, 907, 909), (908, 909, 910), (910, 909, 911), (910, 911, 912), (912, 911, 913), (912, 913, 914), (914, 913, 915), (914, 915, 916), (917, 749, 918), (918, 749, 748), (918, 748, 919), (920, 921, 922), (922, 921, 923), (922, 923, 924), (924, 923, 925), (924, 925, 926), (926, 925, 927), (926, 927, 928), (928, 927, 929), (928, 929, 930), (930, 929, 931), (930, 931, 932), (933, 934, 935), (935, 934, 936), (935, 936, 937), (937, 936, 938), (937, 938, 939), (939, 938, 940), (939, 940, 941), (941, 940, 942), (941, 942, 943), (943, 942, 944), (943, 944, 945), (945, 944, 946), (945, 946, 947), (947, 946, 948), (947, 948, 949), (444, 950, 951), (951, 950, 952), (951, 952, 953), (953, 952, 954), (953, 954, 955), (955, 954, 956), (955, 956, 957), (957, 956, 958), (957, 958, 959), (959, 958, 960), (959, 960, 961), (961, 960, 962), (961, 962, 963), (963, 962, 964), (963, 964, 965), (965, 964, 966), (965, 966, 967), (967, 966, 968), (967, 968, 969), (970, 971, 972), (973, 974, 975), (975, 974, 976), (975, 976, 977), (977, 976, 978), (977, 978, 979), (979, 978, 980), (979, 980, 981), (981, 980, 982), (981, 982, 983), (983, 982, 984), (983, 984, 985), (985, 984, 986), (985, 986, 987), (987, 986, 988), (987, 988, 989), (444, 990, 991), (991, 990, 992), (991, 992, 993), (993, 992, 994), (993, 994, 995), (995, 994, 996), (995, 996, 997), (997, 996, 998), (997, 998, 999), (999, 998, 1000), (999, 1000, 1001), (1001, 1000, 1002), (1001, 1002, 1003), (1003, 1002, 1004), (1003, 1004, 1005), (1005, 1004, 1006), (1005, 1006, 1007), (1007, 1006, 1008), (1007, 1008, 1009), (1010, 1011, 1012), (1013, 1014, 1015), (1015, 1014, 1016), (1015, 1016, 1017), (1017, 1016, 1018), (1017, 1018, 1019), (1019, 1018, 1020), (1019, 1020, 1021), (1022, 1023, 1024), (1024, 1023, 1025), (1024, 1025, 1026), (1026, 1025, 1027), (1026, 1027, 1028), (1028, 1027, 1029), (1028, 1029, 1030), (1030, 1029, 1031), (1030, 1031, 1032), (1032, 1031, 1033), (1032, 1033, 1034), (1034, 1033, 1035), (1034, 1035, 1036), (1036, 1035, 1037), (1036, 1037, 1038), (1038, 1037, 1039), (1038, 1039, 1040), (418, 438, 419), (419, 438, 440), (419, 440, 1041), (1041, 440, 1042), (1041, 1042, 1043), (1043, 1042, 1044), (1043, 1044, 1045), (439, 1046, 440), (440, 1046, 778), (440, 778, 1042), (1042, 778, 777), (1042, 777, 1044), (1046, 1047, 778), (778, 1047, 1048), (778, 1048, 779), (779, 1048, 1049), (779, 1049, 1050), (1051, 1045, 1052), (1052, 1045, 1044), (1052, 1044, 1053), (1053, 1044, 777), (1053, 777, 1054), (1054, 777, 779), (1054, 779, 1055), (1055, 779, 1050), (1050, 1056, 1055), (1055, 1056, 1057), (1055, 1057, 1058), (781, 1051, 783), (783, 1051, 1052), (783, 1052, 785), (785, 1052, 1053), (785, 1053, 787), (787, 1053, 1054), (787, 1054, 789), (789, 1054, 1055), (789, 1055, 791), (791, 1055, 1058), (1058, 1059, 791), (791, 1059, 1060), (791, 1060, 792), (792, 1060, 1061), (792, 1061, 1062), (1063, 780, 1064), (1064, 780, 782), (1064, 782, 1065), (1065, 782, 784), (1065, 784, 1066), (1066, 784, 786), (1066, 786, 1067), (1067, 786, 788), (1067, 788, 1068), (1068, 788, 790), (1068, 790, 1069), (1069, 790, 792), (1069, 792, 1070), (1070, 792, 1062), (1070, 1062, 1071), (465, 1063, 466), (466, 1063, 1064), (466, 1064, 485), (485, 1064, 1065), (485, 1065, 510), (510, 1065, 1066), (510, 1066, 541), (541, 1066, 1067), (541, 1067, 578), (578, 1067, 1068), (578, 1068, 621), (621, 1068, 1069), (621, 1069, 670), (670, 1069, 1070), (670, 1070, 725), (725, 1070, 1071), (725, 1071, 1072), (1073, 1074, 795), (795, 1074, 1075), (795, 1075, 794), (794, 1075, 1076), (1076, 1077, 794), (794, 1077, 1078), (794, 1078, 793), (793, 1078, 1079), (793, 1079, 1080), (797, 726, 799), (799, 726, 728), (799, 728, 801), (801, 728, 793), (801, 793, 803), (803, 793, 1080), (1080, 1081, 803), (803, 1081, 1082), (803, 1082, 804), (804, 1082, 1083), (804, 1083, 1084), (806, 796, 808), (808, 796, 798), (808, 798, 810), (810, 798, 800), (810, 800, 812), (812, 800, 802), (812, 802, 814), (814, 802, 804), (814, 804, 816), (816, 804, 1084), (1084, 1085, 816), (816, 1085, 1086), (816, 1086, 817), (817, 1086, 1087), (817, 1087, 1088), (819, 805, 821), (821, 805, 807), (821, 807, 823), (823, 807, 809), (823, 809, 825), (825, 809, 811), (825, 811, 827), (827, 811, 813), (827, 813, 829), (829, 813, 815), (829, 815, 831), (831, 815, 817), (831, 817, 833), (833, 817, 1088), (1088, 1089, 833), (833, 1089, 1090), (833, 1090, 834), (834, 1090, 1091), (834, 1091, 1092), (835, 818, 837), (837, 818, 820), (837, 820, 839), (839, 820, 822), (839, 822, 841), (841, 822, 824), (841, 824, 843), (843, 824, 826), (843, 826, 845), (845, 826, 828), (845, 828, 847), (847, 828, 830), (847, 830, 849), (849, 830, 832), (849, 832, 851), (851, 832, 834), (851, 834, 853), (853, 834, 1092), (1092, 1093, 853), (853, 1093, 1094), (853, 1094, 854), (854, 1094, 1095), (854, 1095, 1096), (444, 836, 460), (460, 836, 838), (460, 838, 458), (458, 838, 840), (458, 840, 469), (469, 840, 842), (469, 842, 489), (489, 842, 844), (489, 844, 515), (515, 844, 846), (515, 846, 547), (547, 846, 848), (547, 848, 585), (585, 848, 850), (585, 850, 629), (629, 850, 852), (629, 852, 679), (679, 852, 854), (679, 854, 737), (737, 854, 1096), (737, 1096, 1097), (1072, 1073, 725), (725, 1073, 795), (725, 795, 724), (724, 795, 727), (724, 727, 723), (723, 727, 726), (723, 726, 722), (722, 726, 797), (722, 797, 721), (721, 797, 796), (721, 796, 720), (720, 796, 806), (720, 806, 719), (719, 806, 805), (719, 805, 718), (718, 805, 819), (718, 819, 717), (717, 819, 818), (717, 818, 671), (671, 818, 835), (671, 835, 444), (1098, 1099, 1100), (1100, 1099, 856), (1100, 856, 1101), (1101, 856, 855), (1101, 855, 1102), (1099, 1103, 856), (856, 1103, 1104), (856, 1104, 857), (857, 1104, 1105), (857, 1105, 1106), (859, 1102, 861), (861, 1102, 855), (861, 855, 863), (863, 855, 857), (863, 857, 865), (865, 857, 1106), (865, 1106, 1107), (1107, 1108, 865), (865, 1108, 1109), (865, 1109, 866), (866, 1109, 1110), (866, 1110, 1111), (868, 858, 870), (870, 858, 860), (870, 860, 872), (872, 860, 862), (872, 862, 874), (874, 862, 864), (874, 864, 876), (876, 864, 866), (876, 866, 878), (878, 866, 1111), (1111, 1112, 878), (878, 1112, 1113), (878, 1113, 879), (879, 1113, 1114), (879, 1114, 1115), (881, 867, 883), (883, 867, 869), (883, 869, 885), (885, 869, 871), (885, 871, 887), (887, 871, 873), (887, 873, 889), (889, 873, 875), (889, 875, 891), (891, 875, 877), (891, 877, 893), (893, 877, 879), (893, 879, 895), (895, 879, 1115), (1115, 1116, 895), (895, 1116, 1117), (895, 1117, 896), (896, 1117, 1118), (896, 1118, 1119), (897, 880, 899), (899, 880, 882), (899, 882, 901), (901, 882, 884), (901, 884, 903), (903, 884, 886), (903, 886, 905), (905, 886, 888), (905, 888, 907), (907, 888, 890), (907, 890, 909), (909, 890, 892), (909, 892, 911), (911, 892, 894), (911, 894, 913), (913, 894, 896), (913, 896, 915), (915, 896, 1119), (915, 1119, 1120), (1120, 1121, 915), (915, 1121, 1122), (915, 1122, 916), (916, 1122, 1123), (916, 1123, 1124), (444, 898, 456), (456, 898, 900), (456, 900, 454), (454, 900, 902), (454, 902, 472), (472, 902, 904), (472, 904, 493), (493, 904, 906), (493, 906, 520), (520, 906, 908), (520, 908, 553), (553, 908, 910), (553, 910, 592), (592, 910, 912), (592, 912, 637), (637, 912, 914), (637, 914, 688), (688, 914, 916), (688, 916, 746), (746, 916, 1124), (746, 1124, 1125), (1097, 1098, 737), (737, 1098, 1100), (737, 1100, 736), (736, 1100, 1101), (736, 1101, 735), (735, 1101, 1102), (735, 1102, 734), (734, 1102, 859), (734, 859, 733), (733, 859, 858), (733, 858, 732), (732, 858, 868), (732, 868, 731), (731, 868, 867), (731, 867, 730), (730, 867, 881), (730, 881, 729), (729, 881, 880), (729, 880, 680), (680, 880, 897), (680, 897, 444), (436, 1126, 437), (437, 1126, 919), (437, 919, 1127), (1127, 919, 748), (1127, 748, 1128), (1128, 748, 747), (1128, 747, 1129), (1126, 1130, 919), (919, 1130, 1131), (919, 1131, 918), (918, 1131, 1132), (918, 1132, 917), (917, 1132, 1133), (917, 1133, 1134), (1135, 1129, 1136), (1136, 1129, 747), (1136, 747, 1137), (1137, 747, 749), (1137, 749, 1138), (1138, 749, 917), (1138, 917, 1139), (1139, 917, 1134), (1134, 1140, 1139), (1139, 1140, 1141), (1139, 1141, 1142), (921, 1135, 923), (923, 1135, 1136), (923, 1136, 925), (925, 1136, 1137), (925, 1137, 927), (927, 1137, 1138), (927, 1138, 929), (929, 1138, 1139), (929, 1139, 931), (931, 1139, 1142), (1142, 1143, 931), (931, 1143, 1144), (931, 1144, 932), (932, 1144, 1145), (932, 1145, 1146), (934, 920, 936), (936, 920, 922), (936, 922, 938), (938, 922, 924), (938, 924, 940), (940, 924, 926), (940, 926, 942), (942, 926, 928), (942, 928, 944), (944, 928, 930), (944, 930, 946), (946, 930, 932), (946, 932, 948), (948, 932, 1146), (1146, 1147, 948), (948, 1147, 1148), (948, 1148, 949), (949, 1148, 1149), (949, 1149, 1150), (950, 933, 952), (952, 933, 935), (952, 935, 954), (954, 935, 937), (954, 937, 956), (956, 937, 939), (956, 939, 958), (958, 939, 941), (958, 941, 960), (960, 941, 943), (960, 943, 962), (962, 943, 945), (962, 945, 964), (964, 945, 947), (964, 947, 966), (966, 947, 949), (966, 949, 968), (968, 949, 1150), (1150, 1151, 968), (968, 1151, 1152), (968, 1152, 969), (969, 1152, 1153), (969, 1153, 1154), (444, 951, 452), (452, 951, 953), (452, 953, 450), (450, 953, 955), (450, 955, 475), (475, 955, 957), (475, 957, 497), (497, 957, 959), (497, 959, 525), (525, 959, 961), (525, 961, 559), (559, 961, 963), (559, 963, 599), (599, 963, 965), (599, 965, 645), (645, 965, 967), (645, 967, 697), (697, 967, 969), (697, 969, 758), (758, 969, 1154), (758, 1154, 1155), (1125, 435, 746), (746, 435, 437), (746, 437, 745), (745, 437, 1127), (745, 1127, 744), (744, 1127, 1128), (744, 1128, 743), (743, 1128, 1129), (743, 1129, 742), (742, 1129, 1135), (742, 1135, 741), (741, 1135, 921), (741, 921, 740), (740, 921, 920), (740, 920, 739), (739, 920, 934), (739, 934, 738), (738, 934, 933), (738, 933, 689), (689, 933, 950), (689, 950, 444), (432, 434, 1156), (433, 1157, 434), (434, 1157, 971), (434, 971, 1158), (1158, 971, 970), (1158, 970, 1159), (1157, 1160, 971), (971, 1160, 1161), (971, 1161, 972), (972, 1161, 1162), (972, 1162, 1163), (1164, 1159, 1165), (1165, 1159, 970), (1165, 970, 1166), (1166, 970, 972), (1166, 972, 1167), (1167, 972, 1163), (1167, 1163, 1168), (1169, 1164, 1170), (1170, 1164, 1165), (1170, 1165, 1171), (1171, 1165, 1166), (1171, 1166, 1172), (1172, 1166, 1167), (1172, 1167, 431), (431, 1167, 1168), (431, 1168, 429), (1173, 1169, 1174), (1174, 1169, 1170), (1174, 1170, 1175), (1175, 1170, 1171), (1175, 1171, 1176), (1176, 1171, 1172), (1176, 1172, 1177), (1177, 1172, 431), (1177, 431, 428), (428, 431, 430), (428, 430, 426), (1178, 1173, 1179), (1179, 1173, 1174), (1179, 1174, 1180), (1180, 1174, 1175), (1180, 1175, 1181), (1181, 1175, 1176), (1181, 1176, 1182), (1182, 1176, 1177), (1182, 1177, 1183), (1183, 1177, 428), (1183, 428, 1184), (1184, 428, 427), (427, 1185, 1184), (1184, 1185, 1186), (1184, 1186, 1187), (974, 1178, 976), (976, 1178, 1179), (976, 1179, 978), (978, 1179, 1180), (978, 1180, 980), (980, 1180, 1181), (980, 1181, 982), (982, 1181, 1182), (982, 1182, 984), (984, 1182, 1183), (984, 1183, 986), (986, 1183, 1184), (986, 1184, 988), (988, 1184, 1187), (1187, 1188, 988), (988, 1188, 1189), (988, 1189, 989), (989, 1189, 1190), (989, 1190, 1191), (990, 973, 992), (992, 973, 975), (992, 975, 994), (994, 975, 977), (994, 977, 996), (996, 977, 979), (996, 979, 998), (998, 979, 981), (998, 981, 1000), (1000, 981, 983), (1000, 983, 1002), (1002, 983, 985), (1002, 985, 1004), (1004, 985, 987), (1004, 987, 1006), (1006, 987, 989), (1006, 989, 1008), (1008, 989, 1191), (1191, 1192, 1008), (1008, 1192, 1193), (1008, 1193, 1009), (1009, 1193, 1194), (1009, 1194, 1195), (444, 991, 448), (448, 991, 993), (448, 993, 446), (446, 993, 995), (446, 995, 478), (478, 995, 997), (478, 997, 501), (501, 997, 999), (501, 999, 530), (530, 999, 1001), (530, 1001, 565), (565, 1001, 1003), (565, 1003, 606), (606, 1003, 1005), (606, 1005, 653), (653, 1005, 1007), (653, 1007, 706), (706, 1007, 1009), (706, 1009, 767), (767, 1009, 1195), (767, 1195, 1196), (1155, 1156, 758), (758, 1156, 434), (758, 434, 757), (757, 434, 1158), (757, 1158, 756), (756, 1158, 1159), (756, 1159, 755), (755, 1159, 1164), (755, 1164, 754), (754, 1164, 1169), (754, 1169, 753), (753, 1169, 1173), (753, 1173, 752), (752, 1173, 1178), (752, 1178, 751), (751, 1178, 974), (751, 974, 750), (750, 974, 973), (750, 973, 698), (698, 973, 990), (698, 990, 444), (1197, 1198, 1199), (1199, 1198, 1200), (1200, 1201, 1199), (1199, 1201, 1011), (1199, 1011, 1202), (1202, 1011, 1010), (1202, 1010, 1203), (1201, 1204, 1011), (1011, 1204, 1205), (1011, 1205, 1012), (1012, 1205, 1206), (1012, 1206, 1207), (1014, 1203, 1016), (1016, 1203, 1010), (1016, 1010, 1018), (1018, 1010, 1012), (1018, 1012, 1020), (1020, 1012, 1207), (1207, 1208, 1020), (1020, 1208, 1209), (1020, 1209, 1021), (1021, 1209, 1210), (1021, 1210, 1211), (1212, 1013, 1213), (1213, 1013, 1015), (1213, 1015, 1214), (1214, 1015, 1017), (1214, 1017, 1215), (1215, 1017, 1019), (1215, 1019, 1216), (1216, 1019, 1021), (1216, 1021, 1217), (1217, 1021, 1211), (1217, 1211, 1218), (1219, 1212, 1220), (1220, 1212, 1213), (1220, 1213, 1221), (1221, 1213, 1214), (1221, 1214, 1222), (1222, 1214, 1215), (1222, 1215, 1223), (1223, 1215, 1216), (1223, 1216, 1224), (1224, 1216, 1217), (1224, 1217, 425), (425, 1217, 1218), (425, 1218, 423), (1225, 1219, 1226), (1226, 1219, 1220), (1226, 1220, 1227), (1227, 1220, 1221), (1227, 1221, 1228), (1228, 1221, 1222), (1228, 1222, 1229), (1229, 1222, 1223), (1229, 1223, 1230), (1230, 1223, 1224), (1230, 1224, 1231), (1231, 1224, 425), (1231, 425, 422), (422, 425, 424), (422, 424, 420), (1023, 1225, 1025), (1025, 1225, 1226), (1025, 1226, 1027), (1027, 1226, 1227), (1027, 1227, 1029), (1029, 1227, 1228), (1029, 1228, 1031), (1031, 1228, 1229), (1031, 1229, 1033), (1033, 1229, 1230), (1033, 1230, 1035), (1035, 1230, 1231), (1035, 1231, 1037), (1037, 1231, 422), (1037, 422, 1039), (1039, 422, 421), (1039, 421, 1232), (1232, 1233, 1039), (1039, 1233, 1234), (1039, 1234, 1040), (1040, 1234, 1235), (1040, 1235, 1236), (444, 1022, 443), (443, 1022, 1024), (443, 1024, 441), (441, 1024, 1026), (441, 1026, 481), (481, 1026, 1028), (481, 1028, 505), (505, 1028, 1030), (505, 1030, 535), (535, 1030, 1032), (535, 1032, 571), (571, 1032, 1034), (571, 1034, 613), (613, 1034, 1036), (613, 1036, 661), (661, 1036, 1038), (661, 1038, 715), (715, 1038, 1040), (715, 1040, 776), (776, 1040, 1236), (776, 1236, 1237), (1237, 417, 776), (776, 417, 419), (776, 419, 775), (775, 419, 1041), (775, 1041, 774), (774, 1041, 1043), (774, 1043, 773), (773, 1043, 1045), (773, 1045, 772), (772, 1045, 1051), (772, 1051, 771), (771, 1051, 781), (771, 781, 770), (770, 781, 780), (770, 780, 769), (769, 780, 1063), (769, 1063, 768), (768, 1063, 465), (768, 465, 716), (716, 465, 462), (716, 462, 444), (1196, 1197, 767), (767, 1197, 1199), (767, 1199, 766), (766, 1199, 1202), (766, 1202, 765), (765, 1202, 1203), (765, 1203, 764), (764, 1203, 1014), (764, 1014, 763), (763, 1014, 1013), (763, 1013, 762), (762, 1013, 1212), (762, 1212, 761), (761, 1212, 1219), (761, 1219, 760), (760, 1219, 1225), (760, 1225, 759), (759, 1225, 1023), (759, 1023, 707), (707, 1023, 1022), (707, 1022, 444), (360, 363, 1238), (362, 361, 1239), (292, 291, 1240), (365, 366, 1241), (290, 289, 1242), (374, 375, 1243), (288, 287, 1244), (383, 384, 1245), (286, 285, 1246), (392, 393, 1247), (284, 283, 1248), (401, 402, 1249), (406, 411, 1250), (413, 412, 1251), (416, 415, 1252), (414, 294, 1253), (298, 297, 1254), (295, 300, 1255), (301, 302, 1256), (303, 305, 1257), (309, 308, 1258), (306, 311, 1259), (312, 313, 1260), (317, 322, 1261), (323, 324, 1262), (328, 333, 1263), (334, 335, 1264), (343, 344, 1265), (345, 346, 1266), (1267, 1268, 1269), (1093, 1092, 1270), (1110, 1109, 1271), (1112, 1111, 1272), (1114, 1113, 1273), (1116, 1115, 1274), (1118, 1117, 1275), (1120, 1119, 1276), (1123, 1122, 1277), (1145, 1144, 1278), (1147, 1146, 1279), (1149, 1148, 1280), (1151, 1150, 1281), (1153, 1152, 1282), (1155, 1154, 1283), (433, 432, 1284), (1190, 1189, 1285), (1192, 1191, 1286), (1194, 1193, 1287), (1196, 1195, 1288), (1198, 1197, 1289), (1204, 1201, 1290), (1235, 1234, 1291), (1237, 1236, 1292), (418, 417, 1293), (439, 438, 1294), (1047, 1046, 1295), (1049, 1048, 1296), (1057, 1056, 1297), (1081, 1080, 1298), (1089, 1088, 1299), (1087, 1086, 1268), (1268, 1086, 1085), (1268, 1085, 1269), (1269, 1085, 1084), (1269, 1084, 1083), (1083, 1082, 1300), (1300, 1082, 1081), (1078, 1077, 1301), (1076, 1075, 1302), (1074, 1073, 1303), (1072, 1071, 1304), (1062, 1061, 1305), (1060, 1059, 1306), (1057, 1297, 1058), (1232, 421, 1307), (420, 424, 1308), (423, 1218, 1309), (1211, 1210, 1310), (1209, 1208, 1311), (1207, 1206, 1312), (1204, 1290, 1205), (1187, 1186, 1313), (1185, 427, 1314), (426, 430, 1315), (429, 1168, 1316), (1163, 1162, 1317), (1161, 1160, 1318), (433, 1284, 1157), (1142, 1141, 1319), (1140, 1134, 1320), (1133, 1132, 1321), (1131, 1130, 1322), (1126, 436, 1323), (435, 1125, 1324), (1123, 1277, 1124), (1107, 1106, 1325), (1105, 1104, 1326), (1103, 1099, 1327), (1098, 1097, 1328), (1096, 1095, 1329), (1093, 1270, 1094), (1088, 1087, 1299), (1299, 1087, 1268), (1299, 1268, 1330), (1330, 1268, 1267), (1330, 1267, 1331), (1090, 1089, 1332), (1332, 1089, 1299), (1332, 1299, 1333), (1333, 1299, 1330), (1333, 1330, 1334), (1334, 1330, 1331), (1334, 1331, 1335), (1091, 1090, 1336), (1336, 1090, 1332), (1336, 1332, 1337), (1337, 1332, 1333), (1337, 1333, 1338), (1338, 1333, 1334), (1338, 1334, 1339), (1339, 1334, 1335), (1339, 1335, 1340), (1092, 1091, 1270), (1270, 1091, 1336), (1270, 1336, 1341), (1341, 1336, 1337), (1341, 1337, 1342), (1342, 1337, 1338), (1342, 1338, 1343), (1343, 1338, 1339), (1343, 1339, 1344), (1344, 1339, 1340), (1344, 1340, 1345), (1095, 1094, 1329), (1329, 1094, 1270), (1329, 1270, 1346), (1346, 1270, 1341), (1346, 1341, 1347), (1347, 1341, 1342), (1347, 1342, 1348), (1348, 1342, 1343), (1348, 1343, 1349), (1349, 1343, 1344), (1349, 1344, 1350), (1350, 1344, 1345), (1350, 1345, 1239), (1351, 1352, 1353), (1354, 1355, 1356), (1356, 1355, 1357), (1356, 1357, 1358), (1358, 1357, 1359), (1358, 1359, 1360), (1360, 1359, 1361), (1360, 1361, 1362), (1362, 1361, 1363), (1362, 1363, 1364), (1073, 1072, 1303), (1303, 1072, 1304), (1303, 1304, 1365), (1365, 1304, 1366), (1365, 1366, 1367), (1367, 1366, 1368), (1367, 1368, 1369), (1369, 1368, 1370), (1369, 1370, 1371), (1371, 1370, 1372), (1371, 1372, 1373), (1373, 1372, 1374), (1373, 1374, 1375), (1375, 1374, 1376), (1048, 1047, 1296), (1296, 1047, 1295), (1296, 1295, 1377), (1377, 1295, 1378), (1377, 1378, 1379), (1379, 1378, 1380), (1379, 1380, 1381), (1381, 1380, 1382), (1381, 1382, 1383), (1383, 1382, 1384), (1383, 1384, 1385), (1385, 1384, 1386), (1385, 1386, 1387), (1387, 1386, 1388), (1233, 1232, 1389), (1389, 1232, 1307), (1389, 1307, 1390), (1390, 1307, 1391), (1390, 1391, 1392), (1392, 1391, 1393), (1392, 1393, 1394), (1394, 1393, 1395), (1394, 1395, 1396), (1396, 1395, 1397), (1396, 1397, 1398), (1398, 1397, 1399), (1398, 1399, 1400), (1400, 1399, 1401), (1201, 1200, 1290), (1290, 1200, 1402), (1290, 1402, 1403), (1403, 1402, 1404), (1403, 1404, 1405), (1405, 1404, 1406), (1405, 1406, 1407), (1407, 1406, 1408), (1407, 1408, 1409), (1409, 1408, 1410), (1409, 1410, 1411), (1411, 1410, 1412), (1411, 1412, 1413), (1413, 1412, 1257), (1189, 1188, 1285), (1285, 1188, 1414), (1285, 1414, 1415), (1415, 1414, 1416), (1415, 1416, 1417), (1417, 1416, 1418), (1417, 1418, 1419), (1419, 1418, 1420), (1419, 1420, 1421), (1421, 1420, 1422), (1421, 1422, 1423), (1423, 1422, 1424), (1423, 1424, 1425), (1425, 1424, 1253), (1162, 1161, 1317), (1317, 1161, 1318), (1317, 1318, 1426), (1426, 1318, 1427), (1426, 1427, 1428), (1428, 1427, 1429), (1428, 1429, 1430), (1430, 1429, 1431), (1430, 1431, 1432), (1432, 1431, 1433), (1432, 1433, 1434), (1434, 1433, 1435), (1434, 1435, 1436), (1436, 1435, 1437), (1150, 1149, 1281), (1281, 1149, 1280), (1281, 1280, 1438), (1438, 1280, 1439), (1438, 1439, 1440), (1440, 1439, 1441), (1440, 1441, 1442), (1442, 1441, 1443), (1442, 1443, 1444), (1444, 1443, 1445), (1444, 1445, 1446), (1446, 1445, 1447), (1446, 1447, 1448), (1448, 1447, 1449), (1134, 1133, 1320), (1320, 1133, 1321), (1320, 1321, 1450), (1450, 1321, 1451), (1450, 1451, 1452), (1452, 1451, 1453), (1452, 1453, 1454), (1454, 1453, 1455), (1454, 1455, 1456), (1456, 1455, 1457), (1456, 1457, 1458), (1458, 1457, 1459), (1458, 1459, 1460), (1460, 1459, 1461), (1121, 1120, 1462), (1462, 1120, 1276), (1462, 1276, 1463), (1463, 1276, 1464), (1463, 1464, 1465), (1465, 1464, 1466), (1465, 1466, 1467), (1467, 1466, 1468), (1467, 1468, 1469), (1469, 1468, 1470), (1469, 1470, 1471), (1471, 1470, 1472), (1471, 1472, 1473), (1473, 1472, 1474), (1109, 1108, 1271), (1271, 1108, 1475), (1271, 1475, 1476), (1476, 1475, 1477), (1476, 1477, 1478), (1478, 1477, 1479), (1478, 1479, 1480), (1480, 1479, 1481), (1480, 1481, 1482), (1482, 1481, 1483), (1482, 1483, 1484), (1484, 1483, 1485), (1484, 1485, 1486), (1486, 1485, 1487), (1488, 1351, 1489), (1489, 1351, 1353), (1489, 1353, 1490), (1490, 1353, 358), (1490, 358, 359), (354, 355, 1352), (1352, 355, 356), (1352, 356, 1353), (1353, 356, 357), (1353, 357, 358), (350, 354, 1491), (1491, 354, 1352), (1491, 1352, 1492), (1492, 1352, 1351), (1492, 1351, 1493), (1493, 1351, 1488), (1493, 1488, 1494), (351, 350, 1355), (1355, 350, 1491), (1355, 1491, 1357), (1357, 1491, 1492), (1357, 1492, 1359), (1359, 1492, 1493), (1359, 1493, 1361), (1361, 1493, 1494), (1361, 1494, 1363), (347, 349, 1495), (1495, 349, 1354), (1495, 1354, 1496), (1496, 1354, 1356), (1496, 1356, 1497), (1497, 1356, 1358), (1497, 1358, 1498), (1498, 1358, 1360), (1498, 1360, 1499), (1499, 1360, 1362), (1499, 1362, 1500), (1500, 1362, 1364), (1500, 1364, 1298), (349, 348, 1354), (1354, 348, 353), (1354, 353, 1355), (1355, 353, 352), (1355, 352, 351), (346, 347, 1266), (1266, 347, 1495), (1266, 1495, 1501), (1501, 1495, 1496), (1501, 1496, 1502), (1502, 1496, 1497), (1502, 1497, 1503), (1503, 1497, 1498), (1503, 1498, 1504), (1504, 1498, 1499), (1504, 1499, 1505), (1505, 1499, 1500), (1505, 1500, 1506), (1506, 1500, 1298), (1506, 1298, 1079), (1079, 1298, 1080), (344, 345, 1265), (1265, 345, 1266), (1265, 1266, 1507), (1507, 1266, 1501), (1507, 1501, 1508), (1508, 1501, 1502), (1508, 1502, 1509), (1509, 1502, 1503), (1509, 1503, 1510), (1510, 1503, 1504), (1510, 1504, 1511), (1511, 1504, 1505), (1511, 1505, 1301), (1301, 1505, 1506), (1301, 1506, 1078), (1078, 1506, 1079), (339, 343, 1512), (1512, 343, 1265), (1512, 1265, 1513), (1513, 1265, 1507), (1513, 1507, 1514), (1514, 1507, 1508), (1514, 1508, 1515), (1515, 1508, 1509), (1515, 1509, 1516), (1516, 1509, 1510), (1516, 1510, 1517), (1517, 1510, 1511), (1517, 1511, 1302), (1302, 1511, 1301), (1302, 1301, 1076), (1076, 1301, 1077), (1075, 1074, 1302), (1302, 1074, 1303), (1302, 1303, 1517), (1517, 1303, 1365), (1517, 1365, 1516), (1516, 1365, 1367), (1516, 1367, 1515), (1515, 1367, 1369), (1515, 1369, 1514), (1514, 1369, 1371), (1514, 1371, 1513), (1513, 1371, 1373), (1513, 1373, 1512), (1512, 1373, 1375), (1512, 1375, 339), (339, 1375, 340), (336, 338, 1518), (1518, 338, 1376), (1518, 1376, 1519), (1519, 1376, 1374), (1519, 1374, 1520), (1520, 1374, 1372), (1520, 1372, 1521), (1521, 1372, 1370), (1521, 1370, 1522), (1522, 1370, 1368), (1522, 1368, 1523), (1523, 1368, 1366), (1523, 1366, 1305), (1305, 1366, 1304), (1305, 1304, 1062), (1062, 1304, 1071), (338, 337, 1376), (1376, 337, 342), (1376, 342, 1375), (1375, 342, 341), (1375, 341, 340), (335, 336, 1264), (1264, 336, 1518), (1264, 1518, 1524), (1524, 1518, 1519), (1524, 1519, 1525), (1525, 1519, 1520), (1525, 1520, 1526), (1526, 1520, 1521), (1526, 1521, 1527), (1527, 1521, 1522), (1527, 1522, 1528), (1528, 1522, 1523), (1528, 1523, 1306), (1306, 1523, 1305), (1306, 1305, 1060), (1060, 1305, 1061), (333, 334, 1263), (1263, 334, 1264), (1263, 1264, 1529), (1529, 1264, 1524), (1529, 1524, 1530), (1530, 1524, 1525), (1530, 1525, 1531), (1531, 1525, 1526), (1531, 1526, 1532), (1532, 1526, 1527), (1532, 1527, 1533), (1533, 1527, 1528), (1533, 1528, 1297), (1297, 1528, 1306), (1297, 1306, 1058), (1058, 1306, 1059), (329, 328, 1534), (1534, 328, 1263), (1534, 1263, 1535), (1535, 1263, 1529), (1535, 1529, 1536), (1536, 1529, 1530), (1536, 1530, 1537), (1537, 1530, 1531), (1537, 1531, 1538), (1538, 1531, 1532), (1538, 1532, 1539), (1539, 1532, 1533), (1539, 1533, 1540), (1540, 1533, 1297), (1540, 1297, 1050), (1050, 1297, 1056), (1050, 1049, 1540), (1540, 1049, 1296), (1540, 1296, 1539), (1539, 1296, 1377), (1539, 1377, 1538), (1538, 1377, 1379), (1538, 1379, 1537), (1537, 1379, 1381), (1537, 1381, 1536), (1536, 1381, 1383), (1536, 1383, 1535), (1535, 1383, 1385), (1535, 1385, 1534), (1534, 1385, 1387), (1534, 1387, 329), (329, 1387, 330), (325, 327, 1541), (1541, 327, 1388), (1541, 1388, 1542), (1542, 1388, 1386), (1542, 1386, 1543), (1543, 1386, 1384), (1543, 1384, 1544), (1544, 1384, 1382), (1544, 1382, 1545), (1545, 1382, 1380), (1545, 1380, 1546), (1546, 1380, 1378), (1546, 1378, 1294), (1294, 1378, 1295), (1294, 1295, 439), (439, 1295, 1046), (327, 326, 1388), (1388, 326, 332), (1388, 332, 1387), (1387, 332, 331), (1387, 331, 330), (324, 325, 1262), (1262, 325, 1541), (1262, 1541, 1547), (1547, 1541, 1542), (1547, 1542, 1548), (1548, 1542, 1543), (1548, 1543, 1549), (1549, 1543, 1544), (1549, 1544, 1550), (1550, 1544, 1545), (1550, 1545, 1551), (1551, 1545, 1546), (1551, 1546, 1293), (1293, 1546, 1294), (1293, 1294, 418), (418, 1294, 438), (322, 323, 1261), (1261, 323, 1262), (1261, 1262, 1552), (1552, 1262, 1547), (1552, 1547, 1553), (1553, 1547, 1548), (1553, 1548, 1554), (1554, 1548, 1549), (1554, 1549, 1555), (1555, 1549, 1550), (1555, 1550, 1556), (1556, 1550, 1551), (1556, 1551, 1292), (1292, 1551, 1293), (1292, 1293, 1237), (1237, 1293, 417), (318, 317, 1557), (1557, 317, 1261), (1557, 1261, 1558), (1558, 1261, 1552), (1558, 1552, 1559), (1559, 1552, 1553), (1559, 1553, 1560), (1560, 1553, 1554), (1560, 1554, 1561), (1561, 1554, 1555), (1561, 1555, 1562), (1562, 1555, 1556), (1562, 1556, 1291), (1291, 1556, 1292), (1291, 1292, 1235), (1235, 1292, 1236), (1234, 1233, 1291), (1291, 1233, 1389), (1291, 1389, 1562), (1562, 1389, 1390), (1562, 1390, 1561), (1561, 1390, 1392), (1561, 1392, 1560), (1560, 1392, 1394), (1560, 1394, 1559), (1559, 1394, 1396), (1559, 1396, 1558), (1558, 1396, 1398), (1558, 1398, 1557), (1557, 1398, 1400), (1557, 1400, 318), (318, 1400, 319), (314, 316, 1563), (1563, 316, 1401), (1563, 1401, 1564), (1564, 1401, 1399), (1564, 1399, 1565), (1565, 1399, 1397), (1565, 1397, 1566), (1566, 1397, 1395), (1566, 1395, 1567), (1567, 1395, 1393), (1567, 1393, 1568), (1568, 1393, 1391), (1568, 1391, 1308), (1308, 1391, 1307), (1308, 1307, 420), (420, 1307, 421), (316, 315, 1401), (1401, 315, 321), (1401, 321, 1400), (1400, 321, 320), (1400, 320, 319), (313, 314, 1260), (1260, 314, 1563), (1260, 1563, 1569), (1569, 1563, 1564), (1569, 1564, 1570), (1570, 1564, 1565), (1570, 1565, 1571), (1571, 1565, 1566), (1571, 1566, 1572), (1572, 1566, 1567), (1572, 1567, 1573), (1573, 1567, 1568), (1573, 1568, 1309), (1309, 1568, 1308), (1309, 1308, 423), (423, 1308, 424), (311, 312, 1259), (1259, 312, 1260), (1259, 1260, 1574), (1574, 1260, 1569), (1574, 1569, 1575), (1575, 1569, 1570), (1575, 1570, 1576), (1576, 1570, 1571), (1576, 1571, 1577), (1577, 1571, 1572), (1577, 1572, 1578), (1578, 1572, 1573), (1578, 1573, 1310), (1310, 1573, 1309), (1310, 1309, 1211), (1211, 1309, 1218), (307, 306, 1579), (1579, 306, 1259), (1579, 1259, 1580), (1580, 1259, 1574), (1580, 1574, 1581), (1581, 1574, 1575), (1581, 1575, 1582), (1582, 1575, 1576), (1582, 1576, 1583), (1583, 1576, 1577), (1583, 1577, 1584), (1584, 1577, 1578), (1584, 1578, 1311), (1311, 1578, 1310), (1311, 1310, 1209), (1209, 1310, 1210), (1208, 1207, 1311), (1311, 1207, 1312), (1311, 1312, 1584), (1584, 1312, 1585), (1584, 1585, 1583), (1583, 1585, 1586), (1583, 1586, 1582), (1582, 1586, 1587), (1582, 1587, 1581), (1581, 1587, 1588), (1581, 1588, 1580), (1580, 1588, 1589), (1580, 1589, 1579), (1579, 1589, 1258), (1579, 1258, 307), (307, 1258, 308), (310, 309, 1413), (1413, 309, 1258), (1413, 1258, 1411), (1411, 1258, 1589), (1411, 1589, 1409), (1409, 1589, 1588), (1409, 1588, 1407), (1407, 1588, 1587), (1407, 1587, 1405), (1405, 1587, 1586), (1405, 1586, 1403), (1403, 1586, 1585), (1403, 1585, 1290), (1290, 1585, 1312), (1290, 1312, 1205), (1205, 1312, 1206), (1257, 305, 1413), (1413, 305, 304), (1413, 304, 310), (302, 303, 1256), (1256, 303, 1257), (1256, 1257, 1590), (1590, 1257, 1412), (1590, 1412, 1591), (1591, 1412, 1410), (1591, 1410, 1592), (1592, 1410, 1408), (1592, 1408, 1593), (1593, 1408, 1406), (1593, 1406, 1594), (1594, 1406, 1404), (1594, 1404, 1289), (1289, 1404, 1402), (1289, 1402, 1198), (1198, 1402, 1200), (300, 301, 1255), (1255, 301, 1256), (1255, 1256, 1595), (1595, 1256, 1590), (1595, 1590, 1596), (1596, 1590, 1591), (1596, 1591, 1597), (1597, 1591, 1592), (1597, 1592, 1598), (1598, 1592, 1593), (1598, 1593, 1599), (1599, 1593, 1594), (1599, 1594, 1288), (1288, 1594, 1289), (1288, 1289, 1196), (1196, 1289, 1197), (296, 295, 1600), (1600, 295, 1255), (1600, 1255, 1601), (1601, 1255, 1595), (1601, 1595, 1602), (1602, 1595, 1596), (1602, 1596, 1603), (1603, 1596, 1597), (1603, 1597, 1604), (1604, 1597, 1598), (1604, 1598, 1605), (1605, 1598, 1599), (1605, 1599, 1287), (1287, 1599, 1288), (1287, 1288, 1194), (1194, 1288, 1195), (1193, 1192, 1287), (1287, 1192, 1286), (1287, 1286, 1605), (1605, 1286, 1606), (1605, 1606, 1604), (1604, 1606, 1607), (1604, 1607, 1603), (1603, 1607, 1608), (1603, 1608, 1602), (1602, 1608, 1609), (1602, 1609, 1601), (1601, 1609, 1610), (1601, 1610, 1600), (1600, 1610, 1254), (1600, 1254, 296), (296, 1254, 297), (299, 298, 1425), (1425, 298, 1254), (1425, 1254, 1423), (1423, 1254, 1610), (1423, 1610, 1421), (1421, 1610, 1609), (1421, 1609, 1419), (1419, 1609, 1608), (1419, 1608, 1417), (1417, 1608, 1607), (1417, 1607, 1415), (1415, 1607, 1606), (1415, 1606, 1285), (1285, 1606, 1286), (1285, 1286, 1190), (1190, 1286, 1191), (1253, 294, 1425), (1425, 294, 293), (1425, 293, 299), (415, 414, 1252), (1252, 414, 1253), (1252, 1253, 1611), (1611, 1253, 1424), (1611, 1424, 1612), (1612, 1424, 1422), (1612, 1422, 1613), (1613, 1422, 1420), (1613, 1420, 1614), (1614, 1420, 1418), (1614, 1418, 1615), (1615, 1418, 1416), (1615, 1416, 1313), (1313, 1416, 1414), (1313, 1414, 1187), (1187, 1414, 1188), (412, 416, 1251), (1251, 416, 1252), (1251, 1252, 1616), (1616, 1252, 1611), (1616, 1611, 1617), (1617, 1611, 1612), (1617, 1612, 1618), (1618, 1612, 1613), (1618, 1613, 1619), (1619, 1613, 1614), (1619, 1614, 1620), (1620, 1614, 1615), (1620, 1615, 1314), (1314, 1615, 1313), (1314, 1313, 1185), (1185, 1313, 1186), (410, 413, 1621), (1621, 413, 1251), (1621, 1251, 1622), (1622, 1251, 1616), (1622, 1616, 1623), (1623, 1616, 1617), (1623, 1617, 1624), (1624, 1617, 1618), (1624, 1618, 1625), (1625, 1618, 1619), (1625, 1619, 1626), (1626, 1619, 1620), (1626, 1620, 1315), (1315, 1620, 1314), (1315, 1314, 426), (426, 1314, 427), (430, 429, 1315), (1315, 429, 1316), (1315, 1316, 1626), (1626, 1316, 1627), (1626, 1627, 1625), (1625, 1627, 1628), (1625, 1628, 1624), (1624, 1628, 1629), (1624, 1629, 1623), (1623, 1629, 1630), (1623, 1630, 1622), (1622, 1630, 1631), (1622, 1631, 1621), (1621, 1631, 1250), (1621, 1250, 410), (410, 1250, 411), (407, 406, 1436), (1436, 406, 1250), (1436, 1250, 1434), (1434, 1250, 1631), (1434, 1631, 1432), (1432, 1631, 1630), (1432, 1630, 1430), (1430, 1630, 1629), (1430, 1629, 1428), (1428, 1629, 1628), (1428, 1628, 1426), (1426, 1628, 1627), (1426, 1627, 1317), (1317, 1627, 1316), (1317, 1316, 1163), (1163, 1316, 1168), (403, 404, 1632), (1632, 404, 1437), (1632, 1437, 1633), (1633, 1437, 1435), (1633, 1435, 1634), (1634, 1435, 1433), (1634, 1433, 1635), (1635, 1433, 1431), (1635, 1431, 1636), (1636, 1431, 1429), (1636, 1429, 1637), (1637, 1429, 1427), (1637, 1427, 1284), (1284, 1427, 1318), (1284, 1318, 1157), (1157, 1318, 1160), (404, 405, 1437), (1437, 405, 409), (1437, 409, 1436), (1436, 409, 408), (1436, 408, 407), (402, 403, 1249), (1249, 403, 1632), (1249, 1632, 1638), (1638, 1632, 1633), (1638, 1633, 1639), (1639, 1633, 1634), (1639, 1634, 1640), (1640, 1634, 1635), (1640, 1635, 1641), (1641, 1635, 1636), (1641, 1636, 1642), (1642, 1636, 1637), (1642, 1637, 1643), (1643, 1637, 1284), (1643, 1284, 1156), (1156, 1284, 432), (400, 401, 1644), (1644, 401, 1249), (1644, 1249, 1645), (1645, 1249, 1638), (1645, 1638, 1646), (1646, 1638, 1639), (1646, 1639, 1647), (1647, 1639, 1640), (1647, 1640, 1648), (1648, 1640, 1641), (1648, 1641, 1649), (1649, 1641, 1642), (1649, 1642, 1283), (1283, 1642, 1643), (1283, 1643, 1155), (1155, 1643, 1156), (1154, 1153, 1283), (1283, 1153, 1282), (1283, 1282, 1649), (1649, 1282, 1650), (1649, 1650, 1648), (1648, 1650, 1651), (1648, 1651, 1647), (1647, 1651, 1652), (1647, 1652, 1646), (1646, 1652, 1653), (1646, 1653, 1645), (1645, 1653, 1654), (1645, 1654, 1644), (1644, 1654, 1248), (1644, 1248, 400), (400, 1248, 283), (397, 284, 1448), (1448, 284, 1248), (1448, 1248, 1446), (1446, 1248, 1654), (1446, 1654, 1444), (1444, 1654, 1653), (1444, 1653, 1442), (1442, 1653, 1652), (1442, 1652, 1440), (1440, 1652, 1651), (1440, 1651, 1438), (1438, 1651, 1650), (1438, 1650, 1281), (1281, 1650, 1282), (1281, 1282, 1151), (1151, 1282, 1152), (394, 395, 1655), (1655, 395, 1449), (1655, 1449, 1656), (1656, 1449, 1447), (1656, 1447, 1657), (1657, 1447, 1445), (1657, 1445, 1658), (1658, 1445, 1443), (1658, 1443, 1659), (1659, 1443, 1441), (1659, 1441, 1660), (1660, 1441, 1439), (1660, 1439, 1279), (1279, 1439, 1280), (1279, 1280, 1147), (1147, 1280, 1148), (395, 396, 1449), (1449, 396, 399), (1449, 399, 1448), (1448, 399, 398), (1448, 398, 397), (393, 394, 1247), (1247, 394, 1655), (1247, 1655, 1661), (1661, 1655, 1656), (1661, 1656, 1662), (1662, 1656, 1657), (1662, 1657, 1663), (1663, 1657, 1658), (1663, 1658, 1664), (1664, 1658, 1659), (1664, 1659, 1665), (1665, 1659, 1660), (1665, 1660, 1278), (1278, 1660, 1279), (1278, 1279, 1145), (1145, 1279, 1146), (391, 392, 1666), (1666, 392, 1247), (1666, 1247, 1667), (1667, 1247, 1661), (1667, 1661, 1668), (1668, 1661, 1662), (1668, 1662, 1669), (1669, 1662, 1663), (1669, 1663, 1670), (1670, 1663, 1664), (1670, 1664, 1671), (1671, 1664, 1665), (1671, 1665, 1672), (1672, 1665, 1278), (1672, 1278, 1143), (1143, 1278, 1144), (1143, 1142, 1672), (1672, 1142, 1319), (1672, 1319, 1671), (1671, 1319, 1673), (1671, 1673, 1670), (1670, 1673, 1674), (1670, 1674, 1669), (1669, 1674, 1675), (1669, 1675, 1668), (1668, 1675, 1676), (1668, 1676, 1667), (1667, 1676, 1677), (1667, 1677, 1666), (1666, 1677, 1246), (1666, 1246, 391), (391, 1246, 285), (388, 286, 1460), (1460, 286, 1246), (1460, 1246, 1458), (1458, 1246, 1677), (1458, 1677, 1456), (1456, 1677, 1676), (1456, 1676, 1454), (1454, 1676, 1675), (1454, 1675, 1452), (1452, 1675, 1674), (1452, 1674, 1450), (1450, 1674, 1673), (1450, 1673, 1320), (1320, 1673, 1319), (1320, 1319, 1140), (1140, 1319, 1141), (385, 386, 1678), (1678, 386, 1461), (1678, 1461, 1679), (1679, 1461, 1459), (1679, 1459, 1680), (1680, 1459, 1457), (1680, 1457, 1681), (1681, 1457, 1455), (1681, 1455, 1682), (1682, 1455, 1453), (1682, 1453, 1683), (1683, 1453, 1451), (1683, 1451, 1322), (1322, 1451, 1321), (1322, 1321, 1131), (1131, 1321, 1132), (386, 387, 1461), (1461, 387, 390), (1461, 390, 1460), (1460, 390, 389), (1460, 389, 388), (384, 385, 1245), (1245, 385, 1678), (1245, 1678, 1684), (1684, 1678, 1679), (1684, 1679, 1685), (1685, 1679, 1680), (1685, 1680, 1686), (1686, 1680, 1681), (1686, 1681, 1687), (1687, 1681, 1682), (1687, 1682, 1688), (1688, 1682, 1683), (1688, 1683, 1323), (1323, 1683, 1322), (1323, 1322, 1126), (1126, 1322, 1130), (382, 383, 1689), (1689, 383, 1245), (1689, 1245, 1690), (1690, 1245, 1684), (1690, 1684, 1691), (1691, 1684, 1685), (1691, 1685, 1692), (1692, 1685, 1686), (1692, 1686, 1693), (1693, 1686, 1687), (1693, 1687, 1694), (1694, 1687, 1688), (1694, 1688, 1324), (1324, 1688, 1323), (1324, 1323, 435), (435, 1323, 436), (1125, 1124, 1324), (1324, 1124, 1277), (1324, 1277, 1694), (1694, 1277, 1695), (1694, 1695, 1693), (1693, 1695, 1696), (1693, 1696, 1692), (1692, 1696, 1697), (1692, 1697, 1691), (1691, 1697, 1698), (1691, 1698, 1690), (1690, 1698, 1699), (1690, 1699, 1689), (1689, 1699, 1244), (1689, 1244, 382), (382, 1244, 287), (379, 288, 1473), (1473, 288, 1244), (1473, 1244, 1471), (1471, 1244, 1699), (1471, 1699, 1469), (1469, 1699, 1698), (1469, 1698, 1467), (1467, 1698, 1697), (1467, 1697, 1465), (1465, 1697, 1696), (1465, 1696, 1463), (1463, 1696, 1695), (1463, 1695, 1462), (1462, 1695, 1277), (1462, 1277, 1121), (1121, 1277, 1122), (376, 377, 1700), (1700, 377, 1474), (1700, 1474, 1701), (1701, 1474, 1472), (1701, 1472, 1702), (1702, 1472, 1470), (1702, 1470, 1703), (1703, 1470, 1468), (1703, 1468, 1704), (1704, 1468, 1466), (1704, 1466, 1705), (1705, 1466, 1464), (1705, 1464, 1275), (1275, 1464, 1276), (1275, 1276, 1118), (1118, 1276, 1119), (377, 378, 1474), (1474, 378, 381), (1474, 381, 1473), (1473, 381, 380), (1473, 380, 379), (375, 376, 1243), (1243, 376, 1700), (1243, 1700, 1706), (1706, 1700, 1701), (1706, 1701, 1707), (1707, 1701, 1702), (1707, 1702, 1708), (1708, 1702, 1703), (1708, 1703, 1709), (1709, 1703, 1704), (1709, 1704, 1710), (1710, 1704, 1705), (1710, 1705, 1274), (1274, 1705, 1275), (1274, 1275, 1116), (1116, 1275, 1117), (373, 374, 1711), (1711, 374, 1243), (1711, 1243, 1712), (1712, 1243, 1706), (1712, 1706, 1713), (1713, 1706, 1707), (1713, 1707, 1714), (1714, 1707, 1708), (1714, 1708, 1715), (1715, 1708, 1709), (1715, 1709, 1716), (1716, 1709, 1710), (1716, 1710, 1273), (1273, 1710, 1274), (1273, 1274, 1114), (1114, 1274, 1115), (1113, 1112, 1273), (1273, 1112, 1272), (1273, 1272, 1716), (1716, 1272, 1717), (1716, 1717, 1715), (1715, 1717, 1718), (1715, 1718, 1714), (1714, 1718, 1719), (1714, 1719, 1713), (1713, 1719, 1720), (1713, 1720, 1712), (1712, 1720, 1721), (1712, 1721, 1711), (1711, 1721, 1242), (1711, 1242, 373), (373, 1242, 289), (370, 290, 1486), (1486, 290, 1242), (1486, 1242, 1484), (1484, 1242, 1721), (1484, 1721, 1482), (1482, 1721, 1720), (1482, 1720, 1480), (1480, 1720, 1719), (1480, 1719, 1478), (1478, 1719, 1718), (1478, 1718, 1476), (1476, 1718, 1717), (1476, 1717, 1271), (1271, 1717, 1272), (1271, 1272, 1110), (1110, 1272, 1111), (367, 368, 1722), (1722, 368, 1487), (1722, 1487, 1723), (1723, 1487, 1485), (1723, 1485, 1724), (1724, 1485, 1483), (1724, 1483, 1725), (1725, 1483, 1481), (1725, 1481, 1726), (1726, 1481, 1479), (1726, 1479, 1727), (1727, 1479, 1477), (1727, 1477, 1325), (1325, 1477, 1475), (1325, 1475, 1107), (1107, 1475, 1108), (368, 369, 1487), (1487, 369, 372), (1487, 372, 1486), (1486, 372, 371), (1486, 371, 370), (366, 367, 1241), (1241, 367, 1722), (1241, 1722, 1728), (1728, 1722, 1723), (1728, 1723, 1729), (1729, 1723, 1724), (1729, 1724, 1730), (1730, 1724, 1725), (1730, 1725, 1731), (1731, 1725, 1726), (1731, 1726, 1732), (1732, 1726, 1727), (1732, 1727, 1326), (1326, 1727, 1325), (1326, 1325, 1105), (1105, 1325, 1106), (364, 365, 1733), (1733, 365, 1241), (1733, 1241, 1734), (1734, 1241, 1728), (1734, 1728, 1735), (1735, 1728, 1729), (1735, 1729, 1736), (1736, 1729, 1730), (1736, 1730, 1737), (1737, 1730, 1731), (1737, 1731, 1738), (1738, 1731, 1732), (1738, 1732, 1327), (1327, 1732, 1326), (1327, 1326, 1103), (1103, 1326, 1104), (1099, 1098, 1327), (1327, 1098, 1328), (1327, 1328, 1738), (1738, 1328, 1739), (1738, 1739, 1737), (1737, 1739, 1740), (1737, 1740, 1736), (1736, 1740, 1741), (1736, 1741, 1735), (1735, 1741, 1742), (1735, 1742, 1734), (1734, 1742, 1743), (1734, 1743, 1733), (1733, 1743, 1240), (1733, 1240, 364), (364, 1240, 291), (361, 292, 1239), (1239, 292, 1240), (1239, 1240, 1350), (1350, 1240, 1743), (1350, 1743, 1349), (1349, 1743, 1742), (1349, 1742, 1348), (1348, 1742, 1741), (1348, 1741, 1347), (1347, 1741, 1740), (1347, 1740, 1346), (1346, 1740, 1739), (1346, 1739, 1329), (1329, 1739, 1328), (1329, 1328, 1096), (1096, 1328, 1097), (1083, 1300, 1269), (1269, 1300, 1744), (1269, 1744, 1267), (1267, 1744, 1745), (1267, 1745, 1331), (1331, 1745, 1746), (1331, 1746, 1335), (1335, 1746, 1747), (1335, 1747, 1340), (1340, 1747, 1748), (1340, 1748, 1345), (1345, 1748, 1238), (1345, 1238, 1239), (1239, 1238, 363), (1239, 363, 362), (1081, 1298, 1300), (1300, 1298, 1364), (1300, 1364, 1744), (1744, 1364, 1363), (1744, 1363, 1745), (1745, 1363, 1494), (1745, 1494, 1746), (1746, 1494, 1488), (1746, 1488, 1747), (1747, 1488, 1489), (1747, 1489, 1748), (1748, 1489, 1490), (1748, 1490, 1238), (1238, 1490, 359), (1238, 359, 360)])
me_jumper_top.use_remesh_fix_poles = True
me_jumper_top.use_remesh_preserve_attributes = False
me_jumper_top.use_mirror_vertex_groups = False
me_jumper_top.update()

# ---- objects
ob_jumper_top = bpy.data.objects.new('Jumper-top', me_jumper_top)

# ---- transforms, parenting, visibility, modifiers, constraints
ob_jumper_top.location = (0.0, 0.0, 0.0)
ob_jumper_top.rotation_euler = (1.571, 0.0, 0.0)
ob_jumper_top.lineart.crease_threshold = 0.0
_m = ob_jumper_top.modifiers.new('Decimate', 'DECIMATE')
_m.ratio = 0.2

# ---- collection membership
col_collection.objects.link(ob_jumper_top)

# ---- scene / render settings (as saved in the file)
scene.frame_start = 1; scene.frame_end = 250; scene.frame_set(1)
scene.render.engine = 'BLENDER_EEVEE_NEXT'
scene.cycles.use_denoising = False
scene.cycles.samples = 128
scene.cycles.sampling_pattern = 'TABULATED_SOBOL'
scene.cycles.use_adaptive_sampling = False
scene.cycles.use_light_tree = False
scene.view_settings.view_transform = 'Filmic'
bpy.context.view_layer.update()

# ---- added for rendering (the .blend has no active camera and no usable light): camera, sun
cam_auto = bpy.data.cameras.new('AutoCamera')
cam_auto.lens = 50.0
cam_auto.sensor_width = 36.0
cam_auto.clip_end = 2766.79
ob_auto_camera = bpy.data.objects.new('AutoCamera', cam_auto)
scene.collection.objects.link(ob_auto_camera)
ob_auto_camera.location = (157.641, -189.142, 123.124)
ob_auto_camera.rotation_euler = (1.09748, -7.21219e-08, 0.694738)
scene.camera = ob_auto_camera
light_auto_sun = bpy.data.lights.new('AutoSun', 'SUN')
light_auto_sun.energy = 3.0
light_auto_sun.angle = 0.0523599
ob_auto_sun = bpy.data.objects.new('AutoSun', light_auto_sun)
scene.collection.objects.link(ob_auto_sun)
ob_auto_sun.rotation_euler = (0.872665, 0.174533, 0.523599)
bpy.context.view_layer.update()
